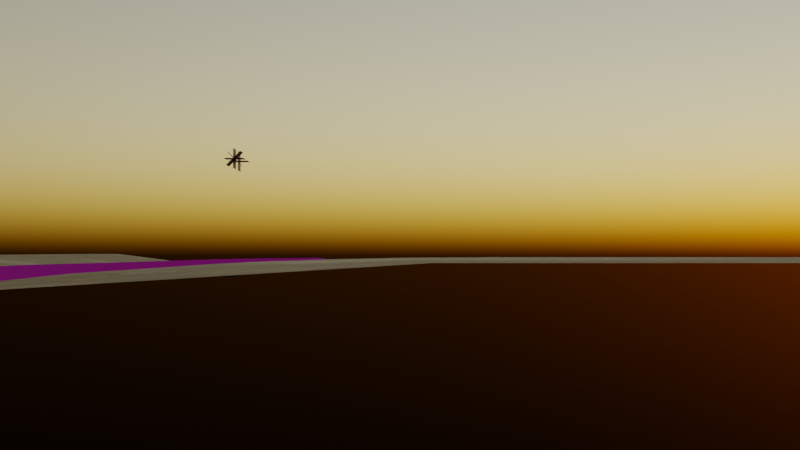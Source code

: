 # Source: wasteland.blend  (saved by Blender 3.3.6; exported with 4.5.12 LTS)
import bpy
from mathutils import Matrix  # noqa: F401  (used for matrix-valued properties, if any)

bpy.ops.wm.read_factory_settings(use_empty=True)
scene = bpy.context.scene
scene.name = 'Scene'

# ---- collections
col_collection = bpy.data.collections.new('Collection'); scene.collection.children.link(col_collection)
col_grass_alpha_cards = bpy.data.collections.new('grass alpha cards'); scene.collection.children.link(col_grass_alpha_cards)

# ---- images (referenced by path relative to the original .blend; pixels are not part of the script)
import os
ASSET_DIR = os.environ.get("B2B_ASSET_DIR", "")  # directory of the original .blend (textures are referenced by path, not embedded)
HERE = os.path.dirname(os.path.abspath(__file__))  # packed textures are extracted next to this script under _unpacked/

def load_image(name, relpath, width, height, colorspace="sRGB"):
    """Load a texture the original file referenced (path relative to the .blend, or extracted next to this script)."""
    p = next((c for c in (os.path.join(HERE, relpath), os.path.join(ASSET_DIR, relpath)) if relpath and os.path.exists(c)), "")
    if p:
        img = bpy.data.images.load(p, check_existing=True)
        img.name = name
    else:  # same state as the original file: an image datablock whose file is absent (Cycles renders it pink)
        img = bpy.data.images.new(name, width, height)
        img.source = "FILE"
        img.filepath = "//" + (relpath or name)
    img.colorspace_settings.name = colorspace
    return img
img_citystreetroadasphalttwolaneworn001_nrm_3k_jpg = load_image('CityStreetRoadAsphaltTwoLaneWorn001_NRM_3K.jpg', 'CityStreetRoadAsphaltTwoLaneWorn001_NRM_3K.jpg', 1024, 1024, 'Non-Color')
img_citystreetroadasphalttwolaneworn001_disp_3k_jpg = load_image('CityStreetRoadAsphaltTwoLaneWorn001_DISP_3K.jpg', 'CityStreetRoadAsphaltTwoLaneWorn001_DISP_3K.jpg', 1024, 1024, 'Non-Color')
img_citystreetroadasphalttwolaneworn001_refl_3k_jpg = load_image('CityStreetRoadAsphaltTwoLaneWorn001_REFL_3K.jpg', 'CityStreetRoadAsphaltTwoLaneWorn001_REFL_3K.jpg', 1024, 1024, 'Non-Color')
img_citystreetroadasphalttwolaneworn001_col_3k_jpg = load_image('CityStreetRoadAsphaltTwoLaneWorn001_COL_3K.jpg', 'CityStreetRoadAsphaltTwoLaneWorn001_COL_3K.jpg', 1024, 1024, 'sRGB')
img_citystreetroadasphalttwolaneworn001_ao_3k_jpg = load_image('CityStreetRoadAsphaltTwoLaneWorn001_AO_3K.jpg', 'CityStreetRoadAsphaltTwoLaneWorn001_AO_3K.jpg', 1024, 1024, 'sRGB')
img_citystreetroadasphalttwolaneworn001_gloss_3k_jpg = load_image('CityStreetRoadAsphaltTwoLaneWorn001_GLOSS_3K.jpg', 'CityStreetRoadAsphaltTwoLaneWorn001_GLOSS_3K.jpg', 1024, 1024, 'Non-Color')
img_grass_alpha_1_png = load_image('grass alpha 1.png', 'textures/grass alpha 1.png', 1024, 1024, 'sRGB')
img_grass_alpha_2_png = load_image('grass alpha 2.png', 'textures/grass alpha 2.png', 1024, 1024, 'sRGB')

# ---- materials (node trees are filled in below, after node groups)
mat_procedural_dry_land_with_pebbles = bpy.data.materials.new('Procedural dry land with pebbles')
mat_road = bpy.data.materials.new('road')
mat_grass_alpha_1 = bpy.data.materials.new('grass alpha 1')
mat_grass_alpha_2 = bpy.data.materials.new('grass alpha 2')

# ---- node groups
ng_nodegroup_005 = bpy.data.node_groups.new('NodeGroup.005', 'ShaderNodeTree')
_s = ng_nodegroup_005.interface.new_socket(name='Normal', in_out='OUTPUT', socket_type='NodeSocketVector')
_s.min_value = 0.0
_s.max_value = 0.0
_s = ng_nodegroup_005.interface.new_socket(name='Color', in_out='OUTPUT', socket_type='NodeSocketColor')
_s.default_value = (0.0, 0.0, 0.0, 0.0)
_s = ng_nodegroup_005.interface.new_socket(name='Color', in_out='OUTPUT', socket_type='NodeSocketColor')
_s.default_value = (0.0, 0.0, 0.0, 0.0)
_s = ng_nodegroup_005.interface.new_socket(name='Value', in_out='INPUT', socket_type='NodeSocketFloat')
_s.default_value = 0.5
_s.min_value = -1e+04
_s.max_value = 1e+04
_s = ng_nodegroup_005.interface.new_socket(name='Value', in_out='INPUT', socket_type='NodeSocketFloat')
_s.default_value = 0.5
_s.min_value = -1e+04
_s.max_value = 1e+04
_s = ng_nodegroup_005.interface.new_socket(name='Value', in_out='INPUT', socket_type='NodeSocketFloat')
_s.default_value = 0.5
_s.min_value = -1e+04
_s.max_value = 1e+04
_N = ng_nodegroup_005.nodes; _L = ng_nodegroup_005.links
n0 = _N.new('ShaderNodeTexNoise'); n0.name = 'Noise Texture.001'; n0.location = (-1439, -585)
n0.inputs[3].default_value = 16.0
n1 = _N.new('ShaderNodeValToRGB'); n1.name = 'ColorRamp.004'; n1.location = (-1158, -811)
while len(n1.color_ramp.elements) > 1: n1.color_ramp.elements.remove(n1.color_ramp.elements[-1])
n1.color_ramp.elements[0].position = 0.3165; n1.color_ramp.elements[0].color = (1.0, 1.0, 1.0, 1.0)
_e = n1.color_ramp.elements.new(0.6149); _e.color = (0.0, 0.0, 0.0, 1.0)
_e = n1.color_ramp.elements.new(0.8004); _e.color = (1.0, 1.0, 1.0, 1.0)
n2 = _N.new('ShaderNodeValToRGB'); n2.name = 'ColorRamp.002'; n2.location = (-1138, -542)
n2.color_ramp.interpolation = 'CARDINAL'
while len(n2.color_ramp.elements) > 1: n2.color_ramp.elements.remove(n2.color_ramp.elements[-1])
n2.color_ramp.elements[0].position = 0.4435; n2.color_ramp.elements[0].color = (0.0, 0.0, 0.0, 1.0)
_e = n2.color_ramp.elements.new(0.8669); _e.color = (1.0, 1.0, 1.0, 1.0)
n3 = _N.new('ShaderNodeValToRGB'); n3.name = 'ColorRamp.001'; n3.location = (-503, 592)
while len(n3.color_ramp.elements) > 1: n3.color_ramp.elements.remove(n3.color_ramp.elements[-1])
n3.color_ramp.elements[0].position = 0.2621; n3.color_ramp.elements[0].color = (0.0, 0.0, 0.0, 1.0)
_e = n3.color_ramp.elements.new(0.6129); _e.color = (1.0, 1.0, 1.0, 1.0)
n4 = _N.new('ShaderNodeValToRGB'); n4.name = 'ColorRamp.005'; n4.location = (-515, 359)
while len(n4.color_ramp.elements) > 1: n4.color_ramp.elements.remove(n4.color_ramp.elements[-1])
n4.color_ramp.elements[0].position = 0.4133; n4.color_ramp.elements[0].color = (0.0, 0.0, 0.0, 1.0)
_e = n4.color_ramp.elements.new(0.4879); _e.color = (1.0, 1.0, 1.0, 1.0)
n5 = _N.new('ShaderNodeTexNoise'); n5.name = 'Noise Texture.002'; n5.location = (-640, 89)
n6 = _N.new('ShaderNodeValToRGB'); n6.name = 'ColorRamp'; n6.location = (-421, -203)
while len(n6.color_ramp.elements) > 1: n6.color_ramp.elements.remove(n6.color_ramp.elements[-1])
n6.color_ramp.elements[0].position = 0.09879; n6.color_ramp.elements[0].color = (0.4888, 0.4888, 0.4888, 1.0)
_e = n6.color_ramp.elements.new(0.1119); _e.color = (0.6797, 0.6797, 0.6797, 1.0)
_e = n6.color_ramp.elements.new(0.6101); _e.color = (0.8399, 0.8399, 0.8399, 1.0)
_e = n6.color_ramp.elements.new(0.6149); _e.color = (0.5275, 0.5275, 0.5275, 1.0)
_e = n6.color_ramp.elements.new(0.6346); _e.color = (1.0, 1.0, 1.0, 1.0)
n7 = _N.new('ShaderNodeTexNoise'); n7.name = 'Noise Texture'; n7.location = (-723, 580)
n7.inputs[3].default_value = 7.0
n7.inputs[4].default_value = 0.7926
n8 = _N.new('ShaderNodeMix'); n8.name = 'Mix.003'; n8.location = (-362, -663)
n8.data_type = 'RGBA'
n8.inputs[0].default_value = 1.0
n9 = _N.new('ShaderNodeTexNoise'); n9.name = 'Noise Texture.003'; n9.location = (-200, 849)
n9.inputs[3].default_value = 2.5
n9.inputs[4].default_value = 0.6889
n10 = _N.new('ShaderNodeValToRGB'); n10.name = 'ColorRamp.007'; n10.location = (-4, 832)
while len(n10.color_ramp.elements) > 1: n10.color_ramp.elements.remove(n10.color_ramp.elements[-1])
n10.color_ramp.elements[0].position = 0.3306; n10.color_ramp.elements[0].color = (0.0, 0.0, 0.0, 1.0)
_e = n10.color_ramp.elements.new(0.3367); _e.color = (1.0, 1.0, 1.0, 1.0)
n11 = _N.new('ShaderNodeValToRGB'); n11.name = 'ColorRamp.006'; n11.location = (-430, 49)
while len(n11.color_ramp.elements) > 1: n11.color_ramp.elements.remove(n11.color_ramp.elements[-1])
n11.color_ramp.elements[0].position = 0.1794; n11.color_ramp.elements[0].color = (0.5835, 0.5835, 0.5835, 1.0)
_e = n11.color_ramp.elements.new(0.2177); _e.color = (0.8706, 0.8706, 0.8706, 1.0)
n12 = _N.new('ShaderNodeMix'); n12.name = 'Mix.001'; n12.location = (53, -100)
n12.data_type = 'RGBA'
n12.blend_type = 'DIVIDE'
n12.inputs[7].default_value = (1.0, 1.0, 1.0, 1.0)
n13 = _N.new('ShaderNodeMath'); n13.name = 'Math'; n13.location = (-623, -443)
n13.operation = 'GREATER_THAN'
n13.use_clamp = True
n13.inputs[2].default_value = 0.0
n14 = _N.new('ShaderNodeValToRGB'); n14.name = 'ColorRamp.003'; n14.location = (-965, -131)
n14.color_ramp.interpolation = 'B_SPLINE'
while len(n14.color_ramp.elements) > 1: n14.color_ramp.elements.remove(n14.color_ramp.elements[-1])
n14.color_ramp.elements[0].position = 0.1734; n14.color_ramp.elements[0].color = (0.0, 0.0, 0.0, 1.0)
_e = n14.color_ramp.elements.new(0.6552); _e.color = (1.0, 1.0, 1.0, 1.0)
n15 = _N.new('ShaderNodeTexGradient'); n15.name = 'Gradient Texture'; n15.location = (-1243, -68)
n15.gradient_type = 'SPHERICAL'
n16 = _N.new('NodeReroute'); n16.name = 'Reroute'; n16.location = (-643, 952)
n16.width = 16
n16.socket_idname = 'NodeSocketFloat'
n17 = _N.new('ShaderNodeMath'); n17.name = 'Math.004'; n17.location = (-2125, 429)
n17.operation = 'MULTIPLY'
n17.inputs[1].default_value = 3.0
n17.inputs[2].default_value = 0.0
n18 = _N.new('ShaderNodeMath'); n18.name = 'Math.003'; n18.location = (-2121, 34)
n18.operation = 'MULTIPLY'
n18.inputs[2].default_value = 0.0
n19 = _N.new('ShaderNodeTexCoord'); n19.name = 'Texture Coordinate'; n19.location = (-1472, 432)
n20 = _N.new('ShaderNodeMapping'); n20.name = 'Mapping'; n20.location = (-1571, 139)
n20.width = 240
n20.vector_type = 'TEXTURE'
n21 = _N.new('NodeReroute'); n21.name = 'Reroute.001'; n21.location = (-1086, 674)
n21.width = 16
n21.socket_idname = 'NodeSocketFloat'
n22 = _N.new('ShaderNodeMath'); n22.name = 'Math.002'; n22.location = (-2121, 220)
n22.operation = 'MULTIPLY'
n22.inputs[1].default_value = 2.0
n22.inputs[2].default_value = 0.0
n23 = _N.new('ShaderNodeTexNoise'); n23.name = 'Noise Texture.004'; n23.location = (337, 1002)
n23.inputs[3].default_value = 5.3
n23.inputs[4].default_value = 0.7926
n24 = _N.new('ShaderNodeInvert'); n24.name = 'Invert.001'; n24.location = (90, -496)
n25 = _N.new('ShaderNodeMix'); n25.name = 'Mix.005'; n25.location = (790, 180)
n25.hide = True
n25.data_type = 'RGBA'
n26 = _N.new('ShaderNodeMix'); n26.name = 'Mix.004'; n26.location = (578, 659)
n26.data_type = 'RGBA'
n26.clamp_result = True
n26.inputs[6].default_value = (0.8182, 0.8182, 0.8182, 1.0)
n26.inputs[7].default_value = (0.2485, 0.2485, 0.2485, 1.0)
n27 = _N.new('ShaderNodeMix'); n27.name = 'Mix'; n27.location = (214, 301)
n27.data_type = 'RGBA'
n27.clamp_result = True
n27.inputs[6].default_value = (0.6148, 0.4848, 0.3093, 1.0)
n27.inputs[7].default_value = (0.06105, 0.04678, 0.03129, 1.0)
n28 = _N.new('ShaderNodeMix'); n28.name = 'Mix.002'; n28.location = (-184, 483)
n28.data_type = 'RGBA'
n28.blend_type = 'DIVIDE'
n28.clamp_result = True
n28.inputs[0].default_value = 1.0
n29 = _N.new('ShaderNodeInvert'); n29.name = 'Invert'; n29.location = (-6, 316)
n30 = _N.new('ShaderNodeValToRGB'); n30.name = 'ColorRamp.008'; n30.location = (760, 109)
while len(n30.color_ramp.elements) > 1: n30.color_ramp.elements.remove(n30.color_ramp.elements[-1])
n30.color_ramp.elements[0].position = 0.2742; n30.color_ramp.elements[0].color = (0.0, 0.0, 0.0, 1.0)
_e = n30.color_ramp.elements.new(0.502); _e.color = (1.0, 1.0, 1.0, 1.0)
n31 = _N.new('ShaderNodeBump'); n31.name = 'Bump'; n31.location = (2125, -440)
n31.inputs[0].default_value = 0.3
n31.inputs[1].default_value = 0.05
n31.inputs[2].default_value = 1.0
n32 = _N.new('ShaderNodeMath'); n32.name = 'Math.005'; n32.location = (1118, -292)
n32.operation = 'MULTIPLY'
n32.inputs[2].default_value = 0.0
n33 = _N.new('ShaderNodeTexNoise'); n33.name = 'Musgrave Texture'; n33.location = (-350, -1002)
n33.width = 150
n33.noise_type = 'RIDGED_MULTIFRACTAL'
n33.normalize = False
n33.inputs[2].default_value = 12.7
n33.inputs[3].default_value = 14.0
n33.inputs[4].default_value = 0.1269
n33.inputs[5].default_value = 13.2
n33.inputs[6].default_value = -0.3
n33.inputs[7].default_value = 1.3
n34 = _N.new('ShaderNodeValToRGB'); n34.name = 'ColorRamp.009'; n34.location = (-134, -803)
n34.color_ramp.interpolation = 'B_SPLINE'
while len(n34.color_ramp.elements) > 1: n34.color_ramp.elements.remove(n34.color_ramp.elements[-1])
n34.color_ramp.elements[0].position = 0.0; n34.color_ramp.elements[0].color = (0.0, 0.0, 0.0, 1.0)
_e = n34.color_ramp.elements.new(0.4032); _e.color = (1.0, 1.0, 1.0, 1.0)
n35 = _N.new('ShaderNodeMix'); n35.name = 'Mix.007'; n35.location = (476, -783)
n35.data_type = 'RGBA'
n35.blend_type = 'MULTIPLY'
n35.inputs[0].default_value = 1.0
n36 = _N.new('ShaderNodeMath'); n36.name = 'Math.001'; n36.location = (1518, -383)
n36.inputs[2].default_value = 0.0
n37 = _N.new('NodeGroupInput'); n37.name = 'Group Input'; n37.location = (-2325, 0)
n38 = _N.new('NodeGroupOutput'); n38.name = 'Group Output'; n38.location = (2315, 0)
_L.new(n31.outputs[0], n38.inputs[0])
_L.new(n12.outputs[2], n38.inputs[1])
_L.new(n25.outputs[2], n38.inputs[2])
_L.new(n37.outputs[0], n22.inputs[0])
_L.new(n37.outputs[1], n18.inputs[0])
_L.new(n37.outputs[2], n17.inputs[0])
_L.new(n20.outputs[0], n15.inputs[0])
_L.new(n7.outputs[0], n3.inputs[0])
_L.new(n0.outputs[0], n2.inputs[0])
_L.new(n20.outputs[0], n0.inputs[0])
_L.new(n19.outputs[3], n20.inputs[0])
_L.new(n15.outputs[1], n14.inputs[0])
_L.new(n14.outputs[0], n13.inputs[0])
_L.new(n0.outputs[0], n1.inputs[0])
_L.new(n28.outputs[2], n29.inputs[1])
_L.new(n3.outputs[0], n28.inputs[6])
_L.new(n4.outputs[0], n28.inputs[7])
_L.new(n7.outputs[0], n4.inputs[0])
_L.new(n2.outputs[0], n8.inputs[6])
_L.new(n1.outputs[0], n8.inputs[7])
_L.new(n2.outputs[0], n13.inputs[1])
_L.new(n5.outputs[0], n11.inputs[0])
_L.new(n11.outputs[0], n12.inputs[0])
_L.new(n6.outputs[0], n12.inputs[6])
_L.new(n26.outputs[2], n25.inputs[6])
_L.new(n27.outputs[2], n25.inputs[7])
_L.new(n9.outputs[0], n10.inputs[0])
_L.new(n10.outputs[0], n25.inputs[0])
_L.new(n29.outputs[0], n27.inputs[0])
_L.new(n23.outputs[0], n26.inputs[0])
_L.new(n10.outputs[0], n24.inputs[1])
_L.new(n18.outputs[0], n0.inputs[2])
_L.new(n22.outputs[0], n5.inputs[2])
_L.new(n16.outputs[0], n23.inputs[2])
_L.new(n17.outputs[0], n16.inputs[0])
_L.new(n21.outputs[0], n9.inputs[2])
_L.new(n22.outputs[0], n21.inputs[0])
_L.new(n21.outputs[0], n7.inputs[2])
_L.new(n24.outputs[0], n32.inputs[1])
_L.new(n26.outputs[2], n30.inputs[0])
_L.new(n32.outputs[0], n36.inputs[1])
_L.new(n30.outputs[0], n32.inputs[0])
_L.new(n33.outputs[0], n34.inputs[0])
_L.new(n36.outputs[0], n31.inputs[3])
_L.new(n35.outputs[2], n36.inputs[0])
_L.new(n35.outputs[2], n6.inputs[0])
_L.new(n8.outputs[2], n35.inputs[6])
_L.new(n34.outputs[0], n35.inputs[7])
n38.is_active_output = True

# ---- material node trees
mat_procedural_dry_land_with_pebbles.use_nodes = True; mat_procedural_dry_land_with_pebbles.node_tree.nodes.clear()
_N = mat_procedural_dry_land_with_pebbles.node_tree.nodes; _L = mat_procedural_dry_land_with_pebbles.node_tree.links
n0 = _N.new('ShaderNodeOutputMaterial'); n0.name = 'Material Output'; n0.location = (3089, 458)
n1 = _N.new('ShaderNodeBsdfPrincipled'); n1.name = 'Principled BSDF'; n1.location = (2737, 448)
n1.distribution = 'GGX'
n1.subsurface_method = 'BURLEY'
n1.inputs[3].default_value = 1.45
n1.inputs[27].default_value = (0.0, 0.0, 0.0, 1.0)
n1.inputs[28].default_value = 1.0
n2 = _N.new('ShaderNodeValue'); n2.name = 'Value'; n2.location = (2000, 185)
n2.label = 'Scale'
n2.outputs[0].default_value = 10.0
n3 = _N.new('ShaderNodeGroup'); n3.name = 'Group'; n3.location = (2319, 291)
n3.node_tree = ng_nodegroup_005
_L.new(n3.outputs[0], n1.inputs[5])
_L.new(n3.outputs[1], n1.inputs[2])
_L.new(n3.outputs[2], n1.inputs[0])
_L.new(n2.outputs[0], n3.inputs[0])
_L.new(n2.outputs[0], n3.inputs[1])
_L.new(n2.outputs[0], n3.inputs[2])
_L.new(n1.outputs[0], n0.inputs[0])
n0.is_active_output = True
mat_road.use_nodes = True; mat_road.node_tree.nodes.clear()
_N = mat_road.node_tree.nodes; _L = mat_road.node_tree.links
n0 = _N.new('ShaderNodeBump'); n0.name = 'Bump'; n0.location = (-172, -116)
n0.inputs[1].default_value = 1.0
n0.inputs[2].default_value = 1.0
n1 = _N.new('ShaderNodeTexImage'); n1.name = 'Image Texture.001'; n1.location = (-539, -394)
n1.image = img_citystreetroadasphalttwolaneworn001_nrm_3k_jpg
n2 = _N.new('ShaderNodeTexImage'); n2.name = 'Image Texture.002'; n2.location = (-543, -109)
n2.image = img_citystreetroadasphalttwolaneworn001_disp_3k_jpg
n3 = _N.new('ShaderNodeTexCoord'); n3.name = 'Texture Coordinate'; n3.location = (-1172, 110)
n4 = _N.new('ShaderNodeMapping'); n4.name = 'Mapping'; n4.location = (-973, 105)
n4.inputs[1].default_value = (0.0, 4.75, 0.0)
n4.inputs[3].default_value = (200.0, 200.0, 200.0)
n5 = _N.new('ShaderNodeBsdfPrincipled'); n5.name = 'Principled BSDF'; n5.location = (202, 300)
n5.distribution = 'GGX'
n5.subsurface_method = 'RANDOM_WALK_SKIN'
n5.inputs[3].default_value = 1.45
n5.inputs[27].default_value = (0.0, 0.0, 0.0, 1.0)
n5.inputs[28].default_value = 1.0
n6 = _N.new('ShaderNodeOutputMaterial'); n6.name = 'Material Output'; n6.location = (492, 300)
n7 = _N.new('ShaderNodeTexImage'); n7.name = 'Image Texture.003'; n7.location = (-549, 197)
n7.image = img_citystreetroadasphalttwolaneworn001_refl_3k_jpg
n8 = _N.new('ShaderNodeTexImage'); n8.name = 'Image Texture'; n8.location = (-561, 806)
n8.image = img_citystreetroadasphalttwolaneworn001_col_3k_jpg
n9 = _N.new('ShaderNodeMix'); n9.name = 'Mix'; n9.location = (-103, 863)
n9.data_type = 'RGBA'
n9.blend_type = 'MULTIPLY'
n9.inputs[0].default_value = 1.0
n10 = _N.new('ShaderNodeTexImage'); n10.name = 'Image Texture.004'; n10.location = (-539, 1119)
n10.image = img_citystreetroadasphalttwolaneworn001_ao_3k_jpg
n11 = _N.new('ShaderNodeTexImage'); n11.name = 'Image Texture.005'; n11.location = (-561, 519)
n11.image = img_citystreetroadasphalttwolaneworn001_gloss_3k_jpg
n12 = _N.new('ShaderNodeMix'); n12.name = 'Mix.001'; n12.location = (-18, 261)
n12.data_type = 'RGBA'
n12.inputs[0].default_value = 0.375
n12.inputs[7].default_value = (0.6385, 0.6385, 0.6385, 1.0)
_L.new(n5.outputs[0], n6.inputs[0])
_L.new(n9.outputs[2], n5.inputs[0])
_L.new(n4.outputs[0], n8.inputs[0])
_L.new(n3.outputs[2], n4.inputs[0])
_L.new(n0.outputs[0], n5.inputs[5])
_L.new(n1.outputs[0], n0.inputs[4])
_L.new(n2.outputs[0], n0.inputs[3])
_L.new(n4.outputs[0], n2.inputs[0])
_L.new(n4.outputs[0], n1.inputs[0])
_L.new(n4.outputs[0], n7.inputs[0])
_L.new(n8.outputs[0], n9.inputs[6])
_L.new(n10.outputs[0], n9.inputs[7])
_L.new(n4.outputs[0], n11.inputs[0])
_L.new(n12.outputs[2], n5.inputs[2])
_L.new(n11.outputs[0], n12.inputs[6])
n6.is_active_output = True
mat_grass_alpha_1.use_nodes = True; mat_grass_alpha_1.node_tree.nodes.clear()
_N = mat_grass_alpha_1.node_tree.nodes; _L = mat_grass_alpha_1.node_tree.links
n0 = _N.new('ShaderNodeBsdfPrincipled'); n0.name = 'Principled BSDF'; n0.location = (10, 300)
n0.distribution = 'GGX'
n0.subsurface_method = 'RANDOM_WALK_SKIN'
n0.inputs[3].default_value = 1.45
n0.inputs[27].default_value = (0.0, 0.0, 0.0, 1.0)
n0.inputs[28].default_value = 1.0
n1 = _N.new('ShaderNodeOutputMaterial'); n1.name = 'Material Output'; n1.location = (300, 300)
n2 = _N.new('ShaderNodeTexCoord'); n2.name = 'Texture Coordinate'; n2.location = (-1088, 217)
n3 = _N.new('ShaderNodeMapping'); n3.name = 'Mapping'; n3.location = (-887, 208)
n3.inputs[2].default_value = (0.0, 0.0, 4.712)
n4 = _N.new('ShaderNodeTexImage'); n4.name = 'Image Texture'; n4.location = (-681, 265)
n4.image = img_grass_alpha_1_png
n5 = _N.new('ShaderNodeValToRGB'); n5.name = 'ColorRamp'; n5.location = (-756, 514)
while len(n5.color_ramp.elements) > 1: n5.color_ramp.elements.remove(n5.color_ramp.elements[-1])
n5.color_ramp.elements[0].position = 0.1182; n5.color_ramp.elements[0].color = (0.04839, 0.03112, 0.00264, 1.0)
_e = n5.color_ramp.elements.new(0.6045); _e.color = (0.09287, 0.0483, 0.0148, 1.0)
_e = n5.color_ramp.elements.new(0.7932); _e.color = (0.2982, 0.2674, 0.07101, 1.0)
_e = n5.color_ramp.elements.new(1.0); _e.color = (0.1619, 0.1524, 0.06015, 1.0)
n6 = _N.new('ShaderNodeMix'); n6.name = 'Mix'; n6.location = (-351, 352)
n6.data_type = 'RGBA'
n6.blend_type = 'MULTIPLY'
n6.inputs[0].default_value = 1.0
_L.new(n0.outputs[0], n1.inputs[0])
_L.new(n3.outputs[0], n4.inputs[0])
_L.new(n2.outputs[2], n3.inputs[0])
_L.new(n4.outputs[1], n0.inputs[4])
_L.new(n5.outputs[0], n6.inputs[7])
_L.new(n6.outputs[2], n0.inputs[0])
_L.new(n4.outputs[0], n6.inputs[6])
n1.is_active_output = True
mat_grass_alpha_2.use_nodes = True; mat_grass_alpha_2.node_tree.nodes.clear()
_N = mat_grass_alpha_2.node_tree.nodes; _L = mat_grass_alpha_2.node_tree.links
n0 = _N.new('ShaderNodeMapping'); n0.name = 'Mapping'; n0.location = (-716, 215)
n0.inputs[2].default_value = (0.0, 0.0, -1.571)
n1 = _N.new('ShaderNodeTexCoord'); n1.name = 'Texture Coordinate'; n1.location = (-896, 215)
n2 = _N.new('ShaderNodeBsdfPrincipled'); n2.name = 'Principled BSDF'; n2.location = (264, 360)
n2.distribution = 'GGX'
n2.subsurface_method = 'RANDOM_WALK_SKIN'
n2.inputs[3].default_value = 1.45
n2.inputs[27].default_value = (0.0, 0.0, 0.0, 1.0)
n2.inputs[28].default_value = 1.0
n3 = _N.new('ShaderNodeOutputMaterial'); n3.name = 'Material Output'; n3.location = (554, 360)
n4 = _N.new('ShaderNodeTexImage'); n4.name = 'Image Texture'; n4.location = (-475, 304)
n4.image = img_grass_alpha_2_png
n5 = _N.new('ShaderNodeMix'); n5.name = 'Mix'; n5.location = (-67, 427)
n5.data_type = 'RGBA'
n5.blend_type = 'MULTIPLY'
n5.clamp_result = True
n5.inputs[0].default_value = 0.95
n6 = _N.new('ShaderNodeValToRGB'); n6.name = 'ColorRamp'; n6.location = (-590, 633)
while len(n6.color_ramp.elements) > 1: n6.color_ramp.elements.remove(n6.color_ramp.elements[-1])
n6.color_ramp.elements[0].position = 0.0; n6.color_ramp.elements[0].color = (0.04839, 0.03112, 0.00264, 1.0)
_e = n6.color_ramp.elements.new(0.2886); _e.color = (0.1289, 0.02721, 0.001561, 1.0)
_e = n6.color_ramp.elements.new(0.7); _e.color = (0.1273, 0.06126, 0.01843, 1.0)
_e = n6.color_ramp.elements.new(0.9818); _e.color = (0.1489, 0.04914, 0.009677, 1.0)
_L.new(n2.outputs[0], n3.inputs[0])
_L.new(n0.outputs[0], n4.inputs[0])
_L.new(n1.outputs[2], n0.inputs[0])
_L.new(n4.outputs[1], n2.inputs[4])
_L.new(n6.outputs[0], n5.inputs[7])
_L.new(n4.outputs[0], n5.inputs[6])
_L.new(n5.outputs[2], n2.inputs[0])
n3.is_active_output = True

# ---- world
world_world = bpy.data.worlds.new('World'); scene.world = world_world
world_world.use_nodes = True; world_world.node_tree.nodes.clear()
_N = world_world.node_tree.nodes; _L = world_world.node_tree.links
n0 = _N.new('ShaderNodeOutputWorld'); n0.name = 'World Output'; n0.location = (300, 300)
n1 = _N.new('ShaderNodeBackground'); n1.name = 'Background'; n1.location = (10, 300)
n2 = _N.new('ShaderNodeTexSky'); n2.name = 'Sky Texture'; n2.location = (-306, 332)
n2.sun_size = 0.0
n2.sun_intensity = 0.1
n2.sun_elevation = -0.0384
n2.sun_rotation = -1.103
n2.air_density = 0.7692
n2.dust_density = 2.0
n2.ozone_density = 0.1538
_L.new(n1.outputs[0], n0.inputs[0])
_L.new(n2.outputs[0], n1.inputs[0])
n0.is_active_output = True
world_world.color = (0.05088, 0.05088, 0.05088)
world_world.use_sun_shadow = False
world_world.sun_shadow_jitter_overblur = 0.0

# ---- cameras
cam_camera_001 = bpy.data.cameras.new('Camera.001')

# ---- meshes
me_plane = bpy.data.meshes.new('Plane')
me_plane.from_pydata([(-1.0, -1.0, 0.0), (1.0, -1.0, 0.0), (-1.0, 1.0, 0.0), (1.0, 1.0, 0.0), (-1.0, 0.8182, 0.0), (-1.0, 0.6364, 0.0), (-1.0, 0.4545, 0.0), (-1.0, 0.2727, 0.0), (-1.0, 0.09091, 0.0), (-1.0, -0.09091, 0.0), (-1.0, -0.2727, 0.0), (-1.0, -0.4545, 0.0), (-1.0, -0.6364, 0.0), (-1.0, -0.8182, 0.0), (-0.8182, -1.0, 0.0), (-0.6364, -1.0, 0.0), (-0.4545, -1.0, 0.0), (-0.2727, -1.0, 0.0), (-0.09091, -1.0, 0.0), (0.09091, -1.0, 0.0), (0.2727, -1.0, 0.0), (0.4545, -1.0, 0.0), (0.6364, -1.0, 0.0), (0.8182, -1.0, 0.0), (1.0, -0.8182, 0.0), (1.0, -0.6364, 0.0), (1.0, -0.4545, 0.0), (1.0, -0.2727, 0.0), (1.0, -0.09091, 0.0), (1.0, 0.09091, 0.0), (1.0, 0.2727, 0.0), (1.0, 0.4545, 0.0), (1.0, 0.6364, 0.0), (1.0, 0.8182, 0.0), (0.8182, 1.0, 0.0), (0.6364, 1.0, 0.0), (0.4545, 1.0, 0.0), (0.2727, 1.0, 0.0), (0.09091, 1.0, 0.0), (-0.09091, 1.0, 0.0), (-0.2727, 1.0, 0.0), (-0.4545, 1.0, 0.0), (-0.6364, 1.0, 0.0), (-0.8182, 1.0, 0.0), (-0.8182, -0.8182, 0.0), (-0.8182, -0.6364, 0.0), (-0.8182, -0.09091, 0.0), (-0.8182, 0.09091, 0.0), (-0.8182, 0.2727, 0.0), (-0.8182, 0.4545, 0.0), (-0.8182, 0.6364, 0.0), (-0.8182, 0.8182, 0.0), (-0.6364, -0.8182, 0.0), (-0.6364, -0.6364, 0.0), (-0.6364, -0.09091, 0.0), (-0.6364, 0.09091, 0.0), (-0.6364, 0.2727, 0.0), (-0.6364, 0.4545, 0.0), (-0.6364, 0.6364, 0.0), (-0.6364, 0.8182, 0.0), (-0.4545, -0.8182, 0.0), (-0.4545, -0.6364, 0.0), (-0.4545, -0.09091, 0.0), (-0.4545, 0.09091, 0.0), (-0.4545, 0.2727, 0.0), (-0.4545, 0.4545, 0.0), (-0.4545, 0.6364, 0.0), (-0.4545, 0.8182, 0.0), (-0.2727, -0.8182, 0.0), (-0.2727, -0.6364, 0.0), (-0.2727, -0.09091, 0.0), (-0.2727, 0.09091, 0.0), (-0.2727, 0.2727, 0.0), (-0.2727, 0.4545, 0.0), (-0.2727, 0.6364, 0.0), (-0.2727, 0.8182, 0.0), (-0.09091, -0.8182, 0.0), (-0.09091, -0.6364, 0.0), (-0.09091, -0.09091, 0.0), (-0.09091, 0.09091, 0.0), (-0.09091, 0.2727, 0.0), (-0.09091, 0.4545, 0.0), (-0.09091, 0.6364, 0.0), (-0.09091, 0.8182, 0.0), (0.09091, -0.8182, 0.0), (0.09091, -0.6364, 0.0), (0.09091, -0.09091, 0.0), (0.09091, 0.09091, 0.0), (0.09091, 0.2727, 0.0), (0.09091, 0.4545, 0.0), (0.09091, 0.6364, 0.0), (0.09091, 0.8182, 0.0), (0.2727, -0.8182, 0.0), (0.2727, -0.6364, 0.0), (0.2727, -0.09091, 0.0), (0.2727, 0.09091, 0.0), (0.2727, 0.2727, 0.0), (0.2727, 0.4545, 0.0), (0.2727, 0.6364, 0.0), (0.2727, 0.8182, 0.0), (0.4545, -0.8182, 0.0), (0.4545, -0.6364, 0.0), (0.4545, -0.09091, 0.0), (0.4545, 0.09091, 0.0), (0.4545, 0.2727, 0.0), (0.4545, 0.4545, 0.0), (0.4545, 0.6364, 0.0), (0.4545, 0.8182, 0.0), (0.6364, -0.8182, 0.0), (0.6364, -0.6364, 0.0), (0.6364, -0.09091, 0.0), (0.6364, 0.09091, 0.0), (0.6364, 0.2727, 0.0), (0.6364, 0.4545, 0.0), (0.6364, 0.6364, 0.0), (0.6364, 0.8182, 0.0), (0.8182, -0.8182, 0.0), (0.8182, -0.6364, 0.0), (0.8182, -0.09091, 0.0), (0.8182, 0.09091, 0.0), (0.8182, 0.2727, 0.0), (0.8182, 0.4545, 0.0), (0.8182, 0.6364, 0.0), (0.8182, 0.8182, 0.0), (-1.0, -0.107, 0.01496), (-1.0, -0.2781, 0.01496), (-1.0, -0.4492, 0.01496), (-1.0, -0.6203, 0.01496), (1.0, -0.6203, 0.01496), (1.0, -0.4492, 0.01496), (1.0, -0.2781, 0.01496), (1.0, -0.107, 0.01496), (-0.8182, -0.6203, 0.01496), (-0.8182, -0.4492, 0.01496), (-0.8182, -0.2781, 0.01496), (-0.8182, -0.107, 0.01496), (-0.6364, -0.6203, 0.01496), (-0.6364, -0.4492, 0.01496), (-0.6364, -0.2781, 0.01496), (-0.6364, -0.107, 0.01496), (-0.4545, -0.6203, 0.01496), (-0.4545, -0.4492, 0.01496), (-0.4545, -0.2781, 0.01496), (-0.4545, -0.107, 0.01496), (-0.2727, -0.6203, 0.01496), (-0.2727, -0.4492, 0.01496), (-0.2727, -0.2781, 0.01496), (-0.2727, -0.107, 0.01496), (-0.09091, -0.6203, 0.01496), (-0.09091, -0.4492, 0.01496), (-0.09091, -0.2781, 0.01496), (-0.09091, -0.107, 0.01496), (0.09091, -0.6203, 0.01496), (0.09091, -0.4492, 0.01496), (0.09091, -0.2781, 0.01496), (0.09091, -0.107, 0.01496), (0.2727, -0.6203, 0.01496), (0.2727, -0.4492, 0.01496), (0.2727, -0.2781, 0.01496), (0.2727, -0.107, 0.01496), (0.4545, -0.6203, 0.01496), (0.4545, -0.4492, 0.01496), (0.4545, -0.2781, 0.01496), (0.4545, -0.107, 0.01496), (0.6364, -0.6203, 0.01496), (0.6364, -0.4492, 0.01496), (0.6364, -0.2781, 0.01496), (0.6364, -0.107, 0.01496), (0.8182, -0.6203, 0.01496), (0.8182, -0.4492, 0.01496), (0.8182, -0.2781, 0.01496), (0.8182, -0.107, 0.01496)], [], [(123, 33, 3, 34), (4, 51, 43, 2), (51, 59, 42, 43), (59, 67, 41, 42), (67, 75, 40, 41), (75, 83, 39, 40), (83, 91, 38, 39), (91, 99, 37, 38), (99, 107, 36, 37), (107, 115, 35, 36), (115, 123, 34, 35), (0, 14, 44, 13), (13, 44, 45, 12), (9, 46, 47, 8), (8, 47, 48, 7), (7, 48, 49, 6), (6, 49, 50, 5), (5, 50, 51, 4), (14, 15, 52, 44), (44, 52, 53, 45), (27, 28, 131, 130), (46, 54, 55, 47), (47, 55, 56, 48), (48, 56, 57, 49), (49, 57, 58, 50), (50, 58, 59, 51), (15, 16, 60, 52), (52, 60, 61, 53), (53, 61, 140, 136), (85, 93, 156, 152), (70, 62, 143, 147), (54, 62, 63, 55), (55, 63, 64, 56), (56, 64, 65, 57), (57, 65, 66, 58), (58, 66, 67, 59), (16, 17, 68, 60), (60, 68, 69, 61), (117, 25, 128, 168), (26, 27, 130, 129), (102, 94, 159, 163), (62, 70, 71, 63), (63, 71, 72, 64), (64, 72, 73, 65), (65, 73, 74, 66), (66, 74, 75, 67), (17, 18, 76, 68), (68, 76, 77, 69), (25, 26, 129, 128), (11, 12, 127, 126), (10, 11, 126, 125), (70, 78, 79, 71), (71, 79, 80, 72), (72, 80, 81, 73), (73, 81, 82, 74), (74, 82, 83, 75), (18, 19, 84, 76), (76, 84, 85, 77), (61, 69, 144, 140), (46, 9, 124, 135), (93, 101, 160, 156), (78, 86, 87, 79), (79, 87, 88, 80), (80, 88, 89, 81), (81, 89, 90, 82), (82, 90, 91, 83), (19, 20, 92, 84), (84, 92, 93, 85), (78, 70, 147, 151), (110, 102, 163, 167), (9, 10, 125, 124), (86, 94, 95, 87), (87, 95, 96, 88), (88, 96, 97, 89), (89, 97, 98, 90), (90, 98, 99, 91), (20, 21, 100, 92), (92, 100, 101, 93), (12, 45, 132, 127), (69, 77, 148, 144), (54, 46, 135, 139), (94, 102, 103, 95), (95, 103, 104, 96), (96, 104, 105, 97), (97, 105, 106, 98), (98, 106, 107, 99), (21, 22, 108, 100), (100, 108, 109, 101), (101, 109, 164, 160), (86, 78, 151, 155), (118, 110, 167, 171), (102, 110, 111, 103), (103, 111, 112, 104), (104, 112, 113, 105), (105, 113, 114, 106), (106, 114, 115, 107), (22, 23, 116, 108), (108, 116, 117, 109), (45, 53, 136, 132), (77, 85, 152, 148), (62, 54, 139, 143), (110, 118, 119, 111), (111, 119, 120, 112), (112, 120, 121, 113), (113, 121, 122, 114), (114, 122, 123, 115), (23, 1, 24, 116), (116, 24, 25, 117), (109, 117, 168, 164), (94, 86, 155, 159), (28, 118, 171, 131), (118, 28, 29, 119), (119, 29, 30, 120), (120, 30, 31, 121), (121, 31, 32, 122), (122, 32, 33, 123), (127, 132, 133, 126), (126, 133, 134, 125), (125, 134, 135, 124), (132, 136, 137, 133), (133, 137, 138, 134), (134, 138, 139, 135), (136, 140, 141, 137), (137, 141, 142, 138), (138, 142, 143, 139), (140, 144, 145, 141), (141, 145, 146, 142), (142, 146, 147, 143), (144, 148, 149, 145), (145, 149, 150, 146), (146, 150, 151, 147), (148, 152, 153, 149), (149, 153, 154, 150), (150, 154, 155, 151), (152, 156, 157, 153), (153, 157, 158, 154), (154, 158, 159, 155), (156, 160, 161, 157), (157, 161, 162, 158), (158, 162, 163, 159), (160, 164, 165, 161), (161, 165, 166, 162), (162, 166, 167, 163), (164, 168, 169, 165), (165, 169, 170, 166), (166, 170, 171, 167), (168, 128, 129, 169), (169, 129, 130, 170), (170, 130, 131, 171)])
me_plane.polygons.foreach_set('use_smooth', [1, 1, 1, 1, 1, 1, 1, 1, 1, 1, 1, 1, 1, 1, 1, 1, 1, 1, 1, 1, 0, 1, 1, 1, 1, 1, 1, 1, 1, 1, 1, 1, 1, 1, 1, 1, 1, 1, 1, 0, 1, 1, 1, 1, 1, 1, 1, 1, 0, 0, 0, 1, 1, 1, 1, 1, 1, 1, 1, 1, 1, 1, 1, 1, 1, 1, 1, 1, 1, 1, 0, 1, 1, 1, 1, 1, 1, 1, 1, 1, 1, 1, 1, 1, 1, 1, 1, 1, 1, 1, 1, 1, 1, 1, 1, 1, 1, 1, 1, 1, 1, 1, 1, 1, 1, 1, 1, 1, 1, 1, 1, 1, 1, 1, 1, 1, 1, 1, 1, 1, 1, 1, 1, 1, 1, 1, 1, 1, 1, 1, 1, 1, 1, 1, 1, 1, 1, 1, 1, 1, 1, 1, 1, 1, 1, 1, 1, 1, 1])
me_plane.polygons.foreach_set('material_index', [0, 0, 0, 0, 0, 0, 0, 0, 0, 0, 0, 0, 0, 0, 0, 0, 0, 0, 0, 0, 1, 0, 0, 0, 0, 0, 0, 0, 0, 0, 1, 0, 0, 0, 0, 0, 0, 0, 0, 0, 1, 0, 0, 0, 0, 0, 0, 0, 0, 0, 0, 0, 0, 0, 0, 0, 0, 0, 0, 1, 0, 0, 0, 0, 0, 0, 0, 0, 1, 1, 1, 0, 0, 0, 0, 0, 0, 0, 0, 0, 1, 0, 0, 0, 0, 0, 0, 0, 0, 1, 1, 0, 0, 0, 0, 0, 0, 0, 0, 0, 1, 0, 0, 0, 0, 0, 0, 0, 0, 1, 1, 0, 0, 0, 0, 0, 0, 0, 1, 0, 0, 1, 0, 0, 1, 0, 0, 1, 0, 0, 1, 0, 0, 1, 0, 0, 1, 0, 0, 1, 0, 0, 1, 0, 0, 1, 0, 0, 1])
_uv = me_plane.uv_layers.new(name='UVMap')
_uv.uv.foreach_set('vector', [0.9091, 0.9091, 1.0, 0.9091, 1.0, 1.0, 0.9091, 1.0, 0.0, 0.9091, 0.09091, 0.9091, 0.09091, 1.0, 0.0, 1.0, 0.09091, 0.9091, 0.1818, 0.9091, 0.1818, 1.0, 0.09091, 1.0, 0.1818, 0.9091, 0.2727, 0.9091, 0.2727, 1.0, 0.1818, 1.0, 0.2727, 0.9091, 0.3636, 0.9091, 0.3636, 1.0, 0.2727, 1.0, 0.3636, 0.9091, 0.4545, 0.9091, 0.4545, 1.0, 0.3636, 1.0, 0.4545, 0.9091, 0.5455, 0.9091, 0.5455, 1.0, 0.4545, 1.0, 0.5455, 0.9091, 0.6364, 0.9091, 0.6364, 1.0, 0.5455, 1.0, 0.6364, 0.9091, 0.7273, 0.9091, 0.7273, 1.0, 0.6364, 1.0, 0.7273, 0.9091, 0.8182, 0.9091, 0.8182, 1.0, 0.7273, 1.0, 0.8182, 0.9091, 0.9091, 0.9091, 0.9091, 1.0, 0.8182, 1.0, 0.0, 0.0, 0.09091, 0.0, 0.09091, 0.09091, 0.0, 0.09091, 0.0, 0.09091, 0.09091, 0.09091, 0.09091, 0.1818, 0.0, 0.1818, 0.0, 0.4545, 0.09091, 0.4545, 0.09091, 0.5455, 0.0, 0.5455, 0.0, 0.5455, 0.09091, 0.5455, 0.09091, 0.6364, 0.0, 0.6364, 0.0, 0.6364, 0.09091, 0.6364, 0.09091, 0.7273, 0.0, 0.7273, 0.0, 0.7273, 0.09091, 0.7273, 0.09091, 0.8182, 0.0, 0.8182, 0.0, 0.8182, 0.09091, 0.8182, 0.09091, 0.9091, 0.0, 0.9091, 0.09091, 0.0, 0.1818, 0.0, 0.1818, 0.09091, 0.09091, 0.09091, 0.09091, 0.09091, 0.1818, 0.09091, 0.1818, 0.1818, 0.09091, 0.1818, 0.0, 0.0, 0.0, 0.0, 0.0, 0.0, 0.0, 0.0, 0.09091, 0.4545, 0.1818, 0.4545, 0.1818, 0.5455, 0.09091, 0.5455, 0.09091, 0.5455, 0.1818, 0.5455, 0.1818, 0.6364, 0.09091, 0.6364, 0.09091, 0.6364, 0.1818, 0.6364, 0.1818, 0.7273, 0.09091, 0.7273, 0.09091, 0.7273, 0.1818, 0.7273, 0.1818, 0.8182, 0.09091, 0.8182, 0.09091, 0.8182, 0.1818, 0.8182, 0.1818, 0.9091, 0.09091, 0.9091, 0.1818, 0.0, 0.2727, 0.0, 0.2727, 0.09091, 0.1818, 0.09091, 0.1818, 0.09091, 0.2727, 0.09091, 0.2727, 0.1818, 0.1818, 0.1818, 0.1818, 0.1818, 0.2727, 0.1818, 0.2727, 0.1818, 0.1818, 0.1818, 0.5455, 0.1818, 0.6364, 0.1818, 0.6364, 0.1818, 0.5455, 0.1818, 0.3636, 0.4545, 0.2727, 0.4545, 0.2727, 0.4545, 0.3636, 0.4545, 0.1818, 0.4545, 0.2727, 0.4545, 0.2727, 0.5455, 0.1818, 0.5455, 0.1818, 0.5455, 0.2727, 0.5455, 0.2727, 0.6364, 0.1818, 0.6364, 0.1818, 0.6364, 0.2727, 0.6364, 0.2727, 0.7273, 0.1818, 0.7273, 0.1818, 0.7273, 0.2727, 0.7273, 0.2727, 0.8182, 0.1818, 0.8182, 0.1818, 0.8182, 0.2727, 0.8182, 0.2727, 0.9091, 0.1818, 0.9091, 0.2727, 0.0, 0.3636, 0.0, 0.3636, 0.09091, 0.2727, 0.09091, 0.2727, 0.09091, 0.3636, 0.09091, 0.3636, 0.1818, 0.2727, 0.1818, 0.9091, 0.1818, 1.0, 0.1818, 1.0, 0.1818, 0.9091, 0.1818, 0.0, 0.0, 0.0, 0.0, 0.0, 0.0, 0.0, 0.0, 0.7273, 0.4545, 0.6364, 0.4545, 0.6364, 0.4545, 0.7273, 0.4545, 0.2727, 0.4545, 0.3636, 0.4545, 0.3636, 0.5455, 0.2727, 0.5455, 0.2727, 0.5455, 0.3636, 0.5455, 0.3636, 0.6364, 0.2727, 0.6364, 0.2727, 0.6364, 0.3636, 0.6364, 0.3636, 0.7273, 0.2727, 0.7273, 0.2727, 0.7273, 0.3636, 0.7273, 0.3636, 0.8182, 0.2727, 0.8182, 0.2727, 0.8182, 0.3636, 0.8182, 0.3636, 0.9091, 0.2727, 0.9091, 0.3636, 0.0, 0.4545, 0.0, 0.4545, 0.09091, 0.3636, 0.09091, 0.3636, 0.09091, 0.4545, 0.09091, 0.4545, 0.1818, 0.3636, 0.1818, 0.0, 0.0, 0.0, 0.0, 0.0, 0.0, 0.0, 0.0, 0.0, 0.0, 0.0, 0.0, 0.0, 0.0, 0.0, 0.0, 0.0, 0.0, 0.0, 0.0, 0.0, 0.0, 0.0, 0.0, 0.3636, 0.4545, 0.4545, 0.4545, 0.4545, 0.5455, 0.3636, 0.5455, 0.3636, 0.5455, 0.4545, 0.5455, 0.4545, 0.6364, 0.3636, 0.6364, 0.3636, 0.6364, 0.4545, 0.6364, 0.4545, 0.7273, 0.3636, 0.7273, 0.3636, 0.7273, 0.4545, 0.7273, 0.4545, 0.8182, 0.3636, 0.8182, 0.3636, 0.8182, 0.4545, 0.8182, 0.4545, 0.9091, 0.3636, 0.9091, 0.4545, 0.0, 0.5455, 0.0, 0.5455, 0.09091, 0.4545, 0.09091, 0.4545, 0.09091, 0.5455, 0.09091, 0.5455, 0.1818, 0.4545, 0.1818, 0.2727, 0.1818, 0.3636, 0.1818, 0.3636, 0.1818, 0.2727, 0.1818, 0.09091, 0.4545, 0.0, 0.4545, 0.0, 0.4545, 0.09091, 0.4545, 0.6364, 0.1818, 0.7273, 0.1818, 0.7273, 0.1818, 0.6364, 0.1818, 0.4545, 0.4545, 0.5455, 0.4545, 0.5455, 0.5455, 0.4545, 0.5455, 0.4545, 0.5455, 0.5455, 0.5455, 0.5455, 0.6364, 0.4545, 0.6364, 0.4545, 0.6364, 0.5455, 0.6364, 0.5455, 0.7273, 0.4545, 0.7273, 0.4545, 0.7273, 0.5455, 0.7273, 0.5455, 0.8182, 0.4545, 0.8182, 0.4545, 0.8182, 0.5455, 0.8182, 0.5455, 0.9091, 0.4545, 0.9091, 0.5455, 0.0, 0.6364, 0.0, 0.6364, 0.09091, 0.5455, 0.09091, 0.5455, 0.09091, 0.6364, 0.09091, 0.6364, 0.1818, 0.5455, 0.1818, 0.4545, 0.4545, 0.3636, 0.4545, 0.3636, 0.4545, 0.4545, 0.4545, 0.8182, 0.4545, 0.7273, 0.4545, 0.7273, 0.4545, 0.8182, 0.4545, 0.0, 0.0, 0.0, 0.0, 0.0, 0.0, 0.0, 0.0, 0.5455, 0.4545, 0.6364, 0.4545, 0.6364, 0.5455, 0.5455, 0.5455, 0.5455, 0.5455, 0.6364, 0.5455, 0.6364, 0.6364, 0.5455, 0.6364, 0.5455, 0.6364, 0.6364, 0.6364, 0.6364, 0.7273, 0.5455, 0.7273, 0.5455, 0.7273, 0.6364, 0.7273, 0.6364, 0.8182, 0.5455, 0.8182, 0.5455, 0.8182, 0.6364, 0.8182, 0.6364, 0.9091, 0.5455, 0.9091, 0.6364, 0.0, 0.7273, 0.0, 0.7273, 0.09091, 0.6364, 0.09091, 0.6364, 0.09091, 0.7273, 0.09091, 0.7273, 0.1818, 0.6364, 0.1818, 0.0, 0.1818, 0.09091, 0.1818, 0.09091, 0.1818, 0.0, 0.1818, 0.3636, 0.1818, 0.4545, 0.1818, 0.4545, 0.1818, 0.3636, 0.1818, 0.1818, 0.4545, 0.09091, 0.4545, 0.09091, 0.4545, 0.1818, 0.4545, 0.6364, 0.4545, 0.7273, 0.4545, 0.7273, 0.5455, 0.6364, 0.5455, 0.6364, 0.5455, 0.7273, 0.5455, 0.7273, 0.6364, 0.6364, 0.6364, 0.6364, 0.6364, 0.7273, 0.6364, 0.7273, 0.7273, 0.6364, 0.7273, 0.6364, 0.7273, 0.7273, 0.7273, 0.7273, 0.8182, 0.6364, 0.8182, 0.6364, 0.8182, 0.7273, 0.8182, 0.7273, 0.9091, 0.6364, 0.9091, 0.7273, 0.0, 0.8182, 0.0, 0.8182, 0.09091, 0.7273, 0.09091, 0.7273, 0.09091, 0.8182, 0.09091, 0.8182, 0.1818, 0.7273, 0.1818, 0.7273, 0.1818, 0.8182, 0.1818, 0.8182, 0.1818, 0.7273, 0.1818, 0.5455, 0.4545, 0.4545, 0.4545, 0.4545, 0.4545, 0.5455, 0.4545, 0.9091, 0.4545, 0.8182, 0.4545, 0.8182, 0.4545, 0.9091, 0.4545, 0.7273, 0.4545, 0.8182, 0.4545, 0.8182, 0.5455, 0.7273, 0.5455, 0.7273, 0.5455, 0.8182, 0.5455, 0.8182, 0.6364, 0.7273, 0.6364, 0.7273, 0.6364, 0.8182, 0.6364, 0.8182, 0.7273, 0.7273, 0.7273, 0.7273, 0.7273, 0.8182, 0.7273, 0.8182, 0.8182, 0.7273, 0.8182, 0.7273, 0.8182, 0.8182, 0.8182, 0.8182, 0.9091, 0.7273, 0.9091, 0.8182, 0.0, 0.9091, 0.0, 0.9091, 0.09091, 0.8182, 0.09091, 0.8182, 0.09091, 0.9091, 0.09091, 0.9091, 0.1818, 0.8182, 0.1818, 0.09091, 0.1818, 0.1818, 0.1818, 0.1818, 0.1818, 0.09091, 0.1818, 0.4545, 0.1818, 0.5455, 0.1818, 0.5455, 0.1818, 0.4545, 0.1818, 0.2727, 0.4545, 0.1818, 0.4545, 0.1818, 0.4545, 0.2727, 0.4545, 0.8182, 0.4545, 0.9091, 0.4545, 0.9091, 0.5455, 0.8182, 0.5455, 0.8182, 0.5455, 0.9091, 0.5455, 0.9091, 0.6364, 0.8182, 0.6364, 0.8182, 0.6364, 0.9091, 0.6364, 0.9091, 0.7273, 0.8182, 0.7273, 0.8182, 0.7273, 0.9091, 0.7273, 0.9091, 0.8182, 0.8182, 0.8182, 0.8182, 0.8182, 0.9091, 0.8182, 0.9091, 0.9091, 0.8182, 0.9091, 0.9091, 0.0, 1.0, 0.0, 1.0, 0.09091, 0.9091, 0.09091, 0.9091, 0.09091, 1.0, 0.09091, 1.0, 0.1818, 0.9091, 0.1818, 0.8182, 0.1818, 0.9091, 0.1818, 0.9091, 0.1818, 0.8182, 0.1818, 0.6364, 0.4545, 0.5455, 0.4545, 0.5455, 0.4545, 0.6364, 0.4545, 1.0, 0.4545, 0.9091, 0.4545, 0.9091, 0.4545, 1.0, 0.4545, 0.9091, 0.4545, 1.0, 0.4545, 1.0, 0.5455, 0.9091, 0.5455, 0.9091, 0.5455, 1.0, 0.5455, 1.0, 0.6364, 0.9091, 0.6364, 0.9091, 0.6364, 1.0, 0.6364, 1.0, 0.7273, 0.9091, 0.7273, 0.9091, 0.7273, 1.0, 0.7273, 1.0, 0.8182, 0.9091, 0.8182, 0.9091, 0.8182, 1.0, 0.8182, 1.0, 0.9091, 0.9091, 0.9091, 0.0, 0.1818, 0.09091, 0.1818, 0.09091, 0.2727, 0.0, 0.2727, 0.0, 0.2727, 0.09091, 0.2727, 0.09091, 0.3636, 0.0, 0.3636, 0.0, 0.3636, 0.09091, 0.3636, 0.09091, 0.4545, 0.0, 0.4545, 0.09091, 0.1818, 0.1818, 0.1818, 0.1818, 0.2727, 0.09091, 0.2727, 0.09091, 0.2727, 0.1818, 0.2727, 0.1818, 0.3636, 0.09091, 0.3636, 0.09091, 0.3636, 0.1818, 0.3636, 0.1818, 0.4545, 0.09091, 0.4545, 0.1818, 0.1818, 0.2727, 0.1818, 0.2727, 0.2727, 0.1818, 0.2727, 0.1818, 0.2727, 0.2727, 0.2727, 0.2727, 0.3636, 0.1818, 0.3636, 0.1818, 0.3636, 0.2727, 0.3636, 0.2727, 0.4545, 0.1818, 0.4545, 0.2727, 0.1818, 0.3636, 0.1818, 0.3636, 0.2727, 0.2727, 0.2727, 0.2727, 0.2727, 0.3636, 0.2727, 0.3636, 0.3636, 0.2727, 0.3636, 0.2727, 0.3636, 0.3636, 0.3636, 0.3636, 0.4545, 0.2727, 0.4545, 0.3636, 0.1818, 0.4545, 0.1818, 0.4545, 0.2727, 0.3636, 0.2727, 0.3636, 0.2727, 0.4545, 0.2727, 0.4545, 0.3636, 0.3636, 0.3636, 0.3636, 0.3636, 0.4545, 0.3636, 0.4545, 0.4545, 0.3636, 0.4545, 0.4545, 0.1818, 0.5455, 0.1818, 0.5455, 0.2727, 0.4545, 0.2727, 0.4545, 0.2727, 0.5455, 0.2727, 0.5455, 0.3636, 0.4545, 0.3636, 0.4545, 0.3636, 0.5455, 0.3636, 0.5455, 0.4545, 0.4545, 0.4545, 0.5455, 0.1818, 0.6364, 0.1818, 0.6364, 0.2727, 0.5455, 0.2727, 0.5455, 0.2727, 0.6364, 0.2727, 0.6364, 0.3636, 0.5455, 0.3636, 0.5455, 0.3636, 0.6364, 0.3636, 0.6364, 0.4545, 0.5455, 0.4545, 0.6364, 0.1818, 0.7273, 0.1818, 0.7273, 0.2727, 0.6364, 0.2727, 0.6364, 0.2727, 0.7273, 0.2727, 0.7273, 0.3636, 0.6364, 0.3636, 0.6364, 0.3636, 0.7273, 0.3636, 0.7273, 0.4545, 0.6364, 0.4545, 0.7273, 0.1818, 0.8182, 0.1818, 0.8182, 0.2727, 0.7273, 0.2727, 0.7273, 0.2727, 0.8182, 0.2727, 0.8182, 0.3636, 0.7273, 0.3636, 0.7273, 0.3636, 0.8182, 0.3636, 0.8182, 0.4545, 0.7273, 0.4545, 0.8182, 0.1818, 0.9091, 0.1818, 0.9091, 0.2727, 0.8182, 0.2727, 0.8182, 0.2727, 0.9091, 0.2727, 0.9091, 0.3636, 0.8182, 0.3636, 0.8182, 0.3636, 0.9091, 0.3636, 0.9091, 0.4545, 0.8182, 0.4545, 0.9091, 0.1818, 1.0, 0.1818, 1.0, 0.2727, 0.9091, 0.2727, 0.9091, 0.2727, 1.0, 0.2727, 1.0, 0.3636, 0.9091, 0.3636, 0.9091, 0.3636, 1.0, 0.3636, 1.0, 0.4545, 0.9091, 0.4545])
_uv = me_plane.uv_layers.new(name='automap')
_uv.uv.foreach_set('vector', [0.506, 0.506, 0.5074, 0.506, 0.5074, 0.5074, 0.506, 0.5074, 0.4926, 0.506, 0.494, 0.506, 0.494, 0.5074, 0.4926, 0.5074, 0.494, 0.506, 0.4953, 0.506, 0.4953, 0.5074, 0.494, 0.5074, 0.4953, 0.506, 0.4966, 0.506, 0.4966, 0.5074, 0.4953, 0.5074, 0.4966, 0.506, 0.498, 0.506, 0.498, 0.5074, 0.4966, 0.5074, 0.498, 0.506, 0.4993, 0.506, 0.4993, 0.5074, 0.498, 0.5074, 0.4993, 0.506, 0.5007, 0.506, 0.5007, 0.5074, 0.4993, 0.5074, 0.5007, 0.506, 0.502, 0.506, 0.502, 0.5074, 0.5007, 0.5074, 0.502, 0.506, 0.5034, 0.506, 0.5034, 0.5074, 0.502, 0.5074, 0.5034, 0.506, 0.5047, 0.506, 0.5047, 0.5074, 0.5034, 0.5074, 0.5047, 0.506, 0.506, 0.506, 0.506, 0.5074, 0.5047, 0.5074, 0.4926, 0.4926, 0.494, 0.4926, 0.494, 0.494, 0.4926, 0.494, 0.4926, 0.494, 0.494, 0.494, 0.494, 0.4953, 0.4926, 0.4953, 0.4926, 0.4993, 0.494, 0.4993, 0.494, 0.5007, 0.4926, 0.5007, 0.4926, 0.5007, 0.494, 0.5007, 0.494, 0.502, 0.4926, 0.502, 0.4926, 0.502, 0.494, 0.502, 0.494, 0.5034, 0.4926, 0.5034, 0.4926, 0.5034, 0.494, 0.5034, 0.494, 0.5047, 0.4926, 0.5047, 0.4926, 0.5047, 0.494, 0.5047, 0.494, 0.506, 0.4926, 0.506, 0.494, 0.4926, 0.4953, 0.4926, 0.4953, 0.494, 0.494, 0.494, 0.494, 0.494, 0.4953, 0.494, 0.4953, 0.4953, 0.494, 0.4953, 0.0, 0.0, 0.0, 0.0, 0.0, 0.0, 0.0, 0.0, 0.494, 0.4993, 0.4953, 0.4993, 0.4953, 0.5007, 0.494, 0.5007, 0.494, 0.5007, 0.4953, 0.5007, 0.4953, 0.502, 0.494, 0.502, 0.494, 0.502, 0.4953, 0.502, 0.4953, 0.5034, 0.494, 0.5034, 0.494, 0.5034, 0.4953, 0.5034, 0.4953, 0.5047, 0.494, 0.5047, 0.494, 0.5047, 0.4953, 0.5047, 0.4953, 0.506, 0.494, 0.506, 0.4953, 0.4926, 0.4966, 0.4926, 0.4966, 0.494, 0.4953, 0.494, 0.4953, 0.494, 0.4966, 0.494, 0.4966, 0.4953, 0.4953, 0.4953, 0.4953, 0.4953, 0.4966, 0.4953, 0.4966, 0.4953, 0.4953, 0.4953, 0.5007, 0.4953, 0.502, 0.4953, 0.502, 0.4953, 0.5007, 0.4953, 0.498, 0.4993, 0.4966, 0.4993, 0.4966, 0.4993, 0.498, 0.4993, 0.4953, 0.4993, 0.4966, 0.4993, 0.4966, 0.5007, 0.4953, 0.5007, 0.4953, 0.5007, 0.4966, 0.5007, 0.4966, 0.502, 0.4953, 0.502, 0.4953, 0.502, 0.4966, 0.502, 0.4966, 0.5034, 0.4953, 0.5034, 0.4953, 0.5034, 0.4966, 0.5034, 0.4966, 0.5047, 0.4953, 0.5047, 0.4953, 0.5047, 0.4966, 0.5047, 0.4966, 0.506, 0.4953, 0.506, 0.4966, 0.4926, 0.498, 0.4926, 0.498, 0.494, 0.4966, 0.494, 0.4966, 0.494, 0.498, 0.494, 0.498, 0.4953, 0.4966, 0.4953, 0.506, 0.4953, 0.5074, 0.4953, 0.5074, 0.4953, 0.506, 0.4953, 0.0, 0.0, 0.0, 0.0, 0.0, 0.0, 0.0, 0.0, 0.5034, 0.4993, 0.502, 0.4993, 0.502, 0.4993, 0.5034, 0.4993, 0.4966, 0.4993, 0.498, 0.4993, 0.498, 0.5007, 0.4966, 0.5007, 0.4966, 0.5007, 0.498, 0.5007, 0.498, 0.502, 0.4966, 0.502, 0.4966, 0.502, 0.498, 0.502, 0.498, 0.5034, 0.4966, 0.5034, 0.4966, 0.5034, 0.498, 0.5034, 0.498, 0.5047, 0.4966, 0.5047, 0.4966, 0.5047, 0.498, 0.5047, 0.498, 0.506, 0.4966, 0.506, 0.498, 0.4926, 0.4993, 0.4926, 0.4993, 0.494, 0.498, 0.494, 0.498, 0.494, 0.4993, 0.494, 0.4993, 0.4953, 0.498, 0.4953, 0.0, 0.0, 0.0, 0.0, 0.0, 0.0, 0.0, 0.0, 0.0, 0.0, 0.0, 0.0, 0.0, 0.0, 0.0, 0.0, 0.0, 0.0, 0.0, 0.0, 0.0, 0.0, 0.0, 0.0, 0.498, 0.4993, 0.4993, 0.4993, 0.4993, 0.5007, 0.498, 0.5007, 0.498, 0.5007, 0.4993, 0.5007, 0.4993, 0.502, 0.498, 0.502, 0.498, 0.502, 0.4993, 0.502, 0.4993, 0.5034, 0.498, 0.5034, 0.498, 0.5034, 0.4993, 0.5034, 0.4993, 0.5047, 0.498, 0.5047, 0.498, 0.5047, 0.4993, 0.5047, 0.4993, 0.506, 0.498, 0.506, 0.4993, 0.4926, 0.5007, 0.4926, 0.5007, 0.494, 0.4993, 0.494, 0.4993, 0.494, 0.5007, 0.494, 0.5007, 0.4953, 0.4993, 0.4953, 0.4966, 0.4953, 0.498, 0.4953, 0.498, 0.4953, 0.4966, 0.4953, 0.494, 0.4993, 0.4926, 0.4993, 0.4926, 0.4993, 0.494, 0.4993, 0.502, 0.4953, 0.5034, 0.4953, 0.5034, 0.4953, 0.502, 0.4953, 0.4993, 0.4993, 0.5007, 0.4993, 0.5007, 0.5007, 0.4993, 0.5007, 0.4993, 0.5007, 0.5007, 0.5007, 0.5007, 0.502, 0.4993, 0.502, 0.4993, 0.502, 0.5007, 0.502, 0.5007, 0.5034, 0.4993, 0.5034, 0.4993, 0.5034, 0.5007, 0.5034, 0.5007, 0.5047, 0.4993, 0.5047, 0.4993, 0.5047, 0.5007, 0.5047, 0.5007, 0.506, 0.4993, 0.506, 0.5007, 0.4926, 0.502, 0.4926, 0.502, 0.494, 0.5007, 0.494, 0.5007, 0.494, 0.502, 0.494, 0.502, 0.4953, 0.5007, 0.4953, 0.4993, 0.4993, 0.498, 0.4993, 0.498, 0.4993, 0.4993, 0.4993, 0.5047, 0.4993, 0.5034, 0.4993, 0.5034, 0.4993, 0.5047, 0.4993, 0.0, 0.0, 0.0, 0.0, 0.0, 0.0, 0.0, 0.0, 0.5007, 0.4993, 0.502, 0.4993, 0.502, 0.5007, 0.5007, 0.5007, 0.5007, 0.5007, 0.502, 0.5007, 0.502, 0.502, 0.5007, 0.502, 0.5007, 0.502, 0.502, 0.502, 0.502, 0.5034, 0.5007, 0.5034, 0.5007, 0.5034, 0.502, 0.5034, 0.502, 0.5047, 0.5007, 0.5047, 0.5007, 0.5047, 0.502, 0.5047, 0.502, 0.506, 0.5007, 0.506, 0.502, 0.4926, 0.5034, 0.4926, 0.5034, 0.494, 0.502, 0.494, 0.502, 0.494, 0.5034, 0.494, 0.5034, 0.4953, 0.502, 0.4953, 0.4926, 0.4953, 0.494, 0.4953, 0.494, 0.4953, 0.4926, 0.4953, 0.498, 0.4953, 0.4993, 0.4953, 0.4993, 0.4953, 0.498, 0.4953, 0.4953, 0.4993, 0.494, 0.4993, 0.494, 0.4993, 0.4953, 0.4993, 0.502, 0.4993, 0.5034, 0.4993, 0.5034, 0.5007, 0.502, 0.5007, 0.502, 0.5007, 0.5034, 0.5007, 0.5034, 0.502, 0.502, 0.502, 0.502, 0.502, 0.5034, 0.502, 0.5034, 0.5034, 0.502, 0.5034, 0.502, 0.5034, 0.5034, 0.5034, 0.5034, 0.5047, 0.502, 0.5047, 0.502, 0.5047, 0.5034, 0.5047, 0.5034, 0.506, 0.502, 0.506, 0.5034, 0.4926, 0.5047, 0.4926, 0.5047, 0.494, 0.5034, 0.494, 0.5034, 0.494, 0.5047, 0.494, 0.5047, 0.4953, 0.5034, 0.4953, 0.5034, 0.4953, 0.5047, 0.4953, 0.5047, 0.4953, 0.5034, 0.4953, 0.5007, 0.4993, 0.4993, 0.4993, 0.4993, 0.4993, 0.5007, 0.4993, 0.506, 0.4993, 0.5047, 0.4993, 0.5047, 0.4993, 0.506, 0.4993, 0.5034, 0.4993, 0.5047, 0.4993, 0.5047, 0.5007, 0.5034, 0.5007, 0.5034, 0.5007, 0.5047, 0.5007, 0.5047, 0.502, 0.5034, 0.502, 0.5034, 0.502, 0.5047, 0.502, 0.5047, 0.5034, 0.5034, 0.5034, 0.5034, 0.5034, 0.5047, 0.5034, 0.5047, 0.5047, 0.5034, 0.5047, 0.5034, 0.5047, 0.5047, 0.5047, 0.5047, 0.506, 0.5034, 0.506, 0.5047, 0.4926, 0.506, 0.4926, 0.506, 0.494, 0.5047, 0.494, 0.5047, 0.494, 0.506, 0.494, 0.506, 0.4953, 0.5047, 0.4953, 0.494, 0.4953, 0.4953, 0.4953, 0.4953, 0.4953, 0.494, 0.4953, 0.4993, 0.4953, 0.5007, 0.4953, 0.5007, 0.4953, 0.4993, 0.4953, 0.4966, 0.4993, 0.4953, 0.4993, 0.4953, 0.4993, 0.4966, 0.4993, 0.5047, 0.4993, 0.506, 0.4993, 0.506, 0.5007, 0.5047, 0.5007, 0.5047, 0.5007, 0.506, 0.5007, 0.506, 0.502, 0.5047, 0.502, 0.5047, 0.502, 0.506, 0.502, 0.506, 0.5034, 0.5047, 0.5034, 0.5047, 0.5034, 0.506, 0.5034, 0.506, 0.5047, 0.5047, 0.5047, 0.5047, 0.5047, 0.506, 0.5047, 0.506, 0.506, 0.5047, 0.506, 0.506, 0.4926, 0.5074, 0.4926, 0.5074, 0.494, 0.506, 0.494, 0.506, 0.494, 0.5074, 0.494, 0.5074, 0.4953, 0.506, 0.4953, 0.5047, 0.4953, 0.506, 0.4953, 0.506, 0.4953, 0.5047, 0.4953, 0.502, 0.4993, 0.5007, 0.4993, 0.5007, 0.4993, 0.502, 0.4993, 0.5074, 0.4993, 0.506, 0.4993, 0.506, 0.4993, 0.5074, 0.4993, 0.506, 0.4993, 0.5074, 0.4993, 0.5074, 0.5007, 0.506, 0.5007, 0.506, 0.5007, 0.5074, 0.5007, 0.5074, 0.502, 0.506, 0.502, 0.506, 0.502, 0.5074, 0.502, 0.5074, 0.5034, 0.506, 0.5034, 0.506, 0.5034, 0.5074, 0.5034, 0.5074, 0.5047, 0.506, 0.5047, 0.506, 0.5047, 0.5074, 0.5047, 0.5074, 0.506, 0.506, 0.506, 0.4926, 0.4953, 0.494, 0.4953, 0.494, 0.4966, 0.4926, 0.4966, 0.4926, 0.4966, 0.494, 0.4966, 0.494, 0.498, 0.4926, 0.498, 0.4926, 0.498, 0.494, 0.498, 0.494, 0.4993, 0.4926, 0.4993, 0.494, 0.4953, 0.4953, 0.4953, 0.4953, 0.4966, 0.494, 0.4966, 0.494, 0.4966, 0.4953, 0.4966, 0.4953, 0.498, 0.494, 0.498, 0.494, 0.498, 0.4953, 0.498, 0.4953, 0.4993, 0.494, 0.4993, 0.4953, 0.4953, 0.4966, 0.4953, 0.4966, 0.4966, 0.4953, 0.4966, 0.4953, 0.4966, 0.4966, 0.4966, 0.4966, 0.498, 0.4953, 0.498, 0.4953, 0.498, 0.4966, 0.498, 0.4966, 0.4993, 0.4953, 0.4993, 0.4966, 0.4953, 0.498, 0.4953, 0.498, 0.4966, 0.4966, 0.4966, 0.4966, 0.4966, 0.498, 0.4966, 0.498, 0.498, 0.4966, 0.498, 0.4966, 0.498, 0.498, 0.498, 0.498, 0.4993, 0.4966, 0.4993, 0.498, 0.4953, 0.4993, 0.4953, 0.4993, 0.4966, 0.498, 0.4966, 0.498, 0.4966, 0.4993, 0.4966, 0.4993, 0.498, 0.498, 0.498, 0.498, 0.498, 0.4993, 0.498, 0.4993, 0.4993, 0.498, 0.4993, 0.4993, 0.4953, 0.5007, 0.4953, 0.5007, 0.4966, 0.4993, 0.4966, 0.4993, 0.4966, 0.5007, 0.4966, 0.5007, 0.498, 0.4993, 0.498, 0.4993, 0.498, 0.5007, 0.498, 0.5007, 0.4993, 0.4993, 0.4993, 0.5007, 0.4953, 0.502, 0.4953, 0.502, 0.4966, 0.5007, 0.4966, 0.5007, 0.4966, 0.502, 0.4966, 0.502, 0.498, 0.5007, 0.498, 0.5007, 0.498, 0.502, 0.498, 0.502, 0.4993, 0.5007, 0.4993, 0.502, 0.4953, 0.5034, 0.4953, 0.5034, 0.4966, 0.502, 0.4966, 0.502, 0.4966, 0.5034, 0.4966, 0.5034, 0.498, 0.502, 0.498, 0.502, 0.498, 0.5034, 0.498, 0.5034, 0.4993, 0.502, 0.4993, 0.5034, 0.4953, 0.5047, 0.4953, 0.5047, 0.4966, 0.5034, 0.4966, 0.5034, 0.4966, 0.5047, 0.4966, 0.5047, 0.498, 0.5034, 0.498, 0.5034, 0.498, 0.5047, 0.498, 0.5047, 0.4993, 0.5034, 0.4993, 0.5047, 0.4953, 0.506, 0.4953, 0.506, 0.4966, 0.5047, 0.4966, 0.5047, 0.4966, 0.506, 0.4966, 0.506, 0.498, 0.5047, 0.498, 0.5047, 0.498, 0.506, 0.498, 0.506, 0.4993, 0.5047, 0.4993, 0.506, 0.4953, 0.5074, 0.4953, 0.5074, 0.4966, 0.506, 0.4966, 0.506, 0.4966, 0.5074, 0.4966, 0.5074, 0.498, 0.506, 0.498, 0.506, 0.498, 0.5074, 0.498, 0.5074, 0.4993, 0.506, 0.4993])
_uv.active_render = True
_ca = me_plane.color_attributes.new('Col', 'BYTE_COLOR', 'CORNER')
_ca.data.foreach_set('color', [1.0, 1.0, 1.0, 1.0, 1.0, 1.0, 1.0, 1.0, 1.0, 1.0, 1.0, 1.0, 1.0, 1.0, 1.0, 1.0, 1.0, 1.0, 1.0, 1.0, 1.0, 1.0, 1.0, 1.0, 1.0, 1.0, 1.0, 1.0, 1.0, 1.0, 1.0, 1.0, 1.0, 1.0, 1.0, 1.0, 1.0, 1.0, 1.0, 1.0, 1.0, 1.0, 1.0, 1.0, 1.0, 1.0, 1.0, 1.0, 1.0, 1.0, 1.0, 1.0, 1.0, 1.0, 1.0, 1.0, 1.0, 1.0, 1.0, 1.0, 1.0, 1.0, 1.0, 1.0, 1.0, 1.0, 1.0, 1.0, 1.0, 1.0, 1.0, 1.0, 1.0, 1.0, 1.0, 1.0, 1.0, 1.0, 1.0, 1.0, 1.0, 1.0, 1.0, 1.0, 1.0, 1.0, 1.0, 1.0, 1.0, 1.0, 1.0, 1.0, 1.0, 1.0, 1.0, 1.0, 1.0, 1.0, 1.0, 1.0, 1.0, 1.0, 1.0, 1.0, 1.0, 1.0, 1.0, 1.0, 1.0, 1.0, 1.0, 1.0, 1.0, 1.0, 1.0, 1.0, 1.0, 1.0, 1.0, 1.0, 1.0, 1.0, 1.0, 1.0, 1.0, 1.0, 1.0, 1.0, 1.0, 1.0, 1.0, 1.0, 1.0, 1.0, 1.0, 1.0, 1.0, 1.0, 1.0, 1.0, 1.0, 1.0, 1.0, 1.0, 1.0, 1.0, 1.0, 1.0, 1.0, 1.0, 1.0, 1.0, 1.0, 1.0, 1.0, 1.0, 1.0, 1.0, 1.0, 1.0, 1.0, 1.0, 1.0, 1.0, 1.0, 1.0, 1.0, 1.0, 1.0, 1.0, 1.0, 1.0, 1.0, 1.0, 1.0, 1.0, 1.0, 1.0, 1.0, 1.0, 1.0, 1.0, 1.0, 1.0, 1.0, 1.0, 1.0, 1.0, 1.0, 1.0, 1.0, 1.0, 1.0, 1.0, 1.0, 1.0, 1.0, 1.0, 1.0, 1.0, 1.0, 1.0, 1.0, 1.0, 1.0, 1.0, 1.0, 1.0, 1.0, 1.0, 1.0, 1.0, 1.0, 1.0, 1.0, 1.0, 1.0, 1.0, 1.0, 1.0, 1.0, 1.0, 1.0, 1.0, 1.0, 1.0, 1.0, 1.0, 1.0, 1.0, 1.0, 1.0, 1.0, 1.0, 1.0, 1.0, 1.0, 1.0, 1.0, 1.0, 1.0, 1.0, 1.0, 1.0, 1.0, 1.0, 1.0, 1.0, 1.0, 1.0, 1.0, 1.0, 1.0, 1.0, 1.0, 1.0, 1.0, 1.0, 1.0, 1.0, 1.0, 1.0, 1.0, 1.0, 1.0, 1.0, 1.0, 1.0, 1.0, 1.0, 1.0, 1.0, 1.0, 1.0, 1.0, 1.0, 1.0, 1.0, 1.0, 1.0, 1.0, 1.0, 1.0, 1.0, 1.0, 1.0, 1.0, 1.0, 1.0, 1.0, 1.0, 1.0, 1.0, 1.0, 1.0, 1.0, 1.0, 1.0, 1.0, 1.0, 1.0, 1.0, 1.0, 1.0, 1.0, 1.0, 1.0, 1.0, 1.0, 1.0, 1.0, 1.0, 1.0, 1.0, 1.0, 1.0, 1.0, 1.0, 1.0, 1.0, 1.0, 1.0, 1.0, 1.0, 1.0, 1.0, 1.0, 1.0, 1.0, 1.0, 1.0, 1.0, 1.0, 1.0, 1.0, 1.0, 1.0, 1.0, 1.0, 1.0, 1.0, 1.0, 1.0, 1.0, 1.0, 1.0, 1.0, 1.0, 1.0, 1.0, 1.0, 1.0, 1.0, 1.0, 1.0, 1.0, 1.0, 1.0, 1.0, 1.0, 1.0, 1.0, 1.0, 1.0, 1.0, 1.0, 1.0, 1.0, 1.0, 1.0, 1.0, 1.0, 1.0, 1.0, 1.0, 1.0, 1.0, 1.0, 1.0, 1.0, 1.0, 1.0, 1.0, 1.0, 1.0, 1.0, 1.0, 1.0, 1.0, 1.0, 1.0, 1.0, 1.0, 1.0, 1.0, 1.0, 1.0, 1.0, 1.0, 1.0, 1.0, 1.0, 1.0, 1.0, 1.0, 1.0, 1.0, 1.0, 1.0, 1.0, 1.0, 1.0, 1.0, 1.0, 1.0, 1.0, 1.0, 1.0, 1.0, 1.0, 1.0, 1.0, 1.0, 1.0, 1.0, 1.0, 1.0, 1.0, 1.0, 1.0, 1.0, 1.0, 1.0, 1.0, 1.0, 1.0, 1.0, 1.0, 1.0, 1.0, 1.0, 1.0, 1.0, 1.0, 1.0, 1.0, 1.0, 1.0, 1.0, 1.0, 1.0, 1.0, 1.0, 1.0, 1.0, 1.0, 1.0, 1.0, 1.0, 1.0, 1.0, 1.0, 1.0, 1.0, 1.0, 1.0, 1.0, 1.0, 1.0, 1.0, 1.0, 1.0, 1.0, 1.0, 1.0, 1.0, 1.0, 1.0, 1.0, 1.0, 1.0, 1.0, 1.0, 1.0, 1.0, 1.0, 1.0, 1.0, 1.0, 1.0, 1.0, 1.0, 1.0, 1.0, 1.0, 1.0, 1.0, 1.0, 1.0, 1.0, 1.0, 1.0, 1.0, 1.0, 1.0, 1.0, 1.0, 1.0, 1.0, 1.0, 1.0, 1.0, 1.0, 1.0, 1.0, 1.0, 1.0, 1.0, 1.0, 1.0, 1.0, 1.0, 1.0, 1.0, 1.0, 1.0, 1.0, 1.0, 1.0, 1.0, 1.0, 1.0, 1.0, 1.0, 1.0, 1.0, 1.0, 1.0, 1.0, 1.0, 1.0, 1.0, 1.0, 1.0, 1.0, 1.0, 1.0, 1.0, 1.0, 1.0, 1.0, 1.0, 1.0, 1.0, 1.0, 1.0, 1.0, 1.0, 1.0, 1.0, 1.0, 1.0, 1.0, 1.0, 1.0, 1.0, 1.0, 1.0, 1.0, 1.0, 1.0, 1.0, 1.0, 1.0, 1.0, 1.0, 1.0, 1.0, 1.0, 1.0, 1.0, 1.0, 1.0, 1.0, 1.0, 1.0, 1.0, 1.0, 1.0, 1.0, 1.0, 1.0, 1.0, 1.0, 1.0, 1.0, 1.0, 1.0, 1.0, 1.0, 1.0, 1.0, 1.0, 1.0, 1.0, 1.0, 1.0, 1.0, 1.0, 1.0, 1.0, 1.0, 1.0, 1.0, 1.0, 1.0, 1.0, 1.0, 1.0, 1.0, 1.0, 1.0, 1.0, 1.0, 1.0, 1.0, 1.0, 1.0, 1.0, 1.0, 1.0, 1.0, 1.0, 1.0, 1.0, 1.0, 1.0, 1.0, 1.0, 1.0, 1.0, 1.0, 1.0, 1.0, 1.0, 1.0, 1.0, 1.0, 1.0, 1.0, 1.0, 1.0, 1.0, 1.0, 1.0, 1.0, 1.0, 1.0, 1.0, 1.0, 1.0, 1.0, 1.0, 1.0, 1.0, 1.0, 1.0, 1.0, 1.0, 1.0, 1.0, 1.0, 1.0, 1.0, 1.0, 1.0, 1.0, 1.0, 1.0, 1.0, 1.0, 1.0, 1.0, 1.0, 1.0, 1.0, 1.0, 1.0, 1.0, 1.0, 1.0, 1.0, 1.0, 1.0, 1.0, 1.0, 1.0, 1.0, 1.0, 1.0, 1.0, 1.0, 1.0, 1.0, 1.0, 1.0, 1.0, 1.0, 1.0, 1.0, 1.0, 1.0, 1.0, 1.0, 1.0, 1.0, 1.0, 1.0, 1.0, 1.0, 1.0, 1.0, 1.0, 1.0, 1.0, 1.0, 1.0, 1.0, 1.0, 1.0, 1.0, 1.0, 1.0, 1.0, 1.0, 1.0, 1.0, 1.0, 1.0, 1.0, 1.0, 1.0, 1.0, 1.0, 1.0, 1.0, 1.0, 1.0, 1.0, 1.0, 1.0, 1.0, 1.0, 1.0, 1.0, 1.0, 1.0, 1.0, 1.0, 1.0, 1.0, 1.0, 1.0, 1.0, 1.0, 1.0, 1.0, 1.0, 1.0, 1.0, 1.0, 1.0, 1.0, 1.0, 1.0, 1.0, 1.0, 1.0, 1.0, 1.0, 1.0, 1.0, 1.0, 1.0, 1.0, 1.0, 1.0, 1.0, 1.0, 1.0, 1.0, 1.0, 1.0, 1.0, 1.0, 1.0, 1.0, 1.0, 1.0, 1.0, 1.0, 1.0, 1.0, 1.0, 1.0, 1.0, 1.0, 1.0, 1.0, 1.0, 1.0, 1.0, 1.0, 1.0, 1.0, 1.0, 1.0, 1.0, 1.0, 1.0, 1.0, 1.0, 1.0, 1.0, 1.0, 1.0, 1.0, 1.0, 1.0, 1.0, 1.0, 1.0, 1.0, 1.0, 1.0, 1.0, 1.0, 1.0, 1.0, 1.0, 1.0, 1.0, 1.0, 1.0, 1.0, 1.0, 1.0, 1.0, 1.0, 1.0, 1.0, 1.0, 1.0, 1.0, 1.0, 1.0, 1.0, 1.0, 1.0, 1.0, 1.0, 1.0, 1.0, 1.0, 1.0, 1.0, 1.0, 1.0, 1.0, 1.0, 1.0, 1.0, 1.0, 1.0, 1.0, 1.0, 1.0, 1.0, 1.0, 1.0, 1.0, 1.0, 1.0, 1.0, 1.0, 1.0, 1.0, 1.0, 1.0, 1.0, 1.0, 1.0, 1.0, 1.0, 1.0, 1.0, 1.0, 1.0, 1.0, 1.0, 1.0, 1.0, 1.0, 1.0, 1.0, 1.0, 1.0, 1.0, 1.0, 1.0, 1.0, 1.0, 1.0, 1.0, 1.0, 1.0, 1.0, 1.0, 1.0, 1.0, 1.0, 1.0, 1.0, 1.0, 1.0, 1.0, 1.0, 1.0, 1.0, 1.0, 1.0, 1.0, 1.0, 1.0, 1.0, 1.0, 1.0, 1.0, 1.0, 1.0, 1.0, 1.0, 1.0, 1.0, 1.0, 1.0, 1.0, 1.0, 1.0, 1.0, 1.0, 1.0, 1.0, 1.0, 1.0, 1.0, 1.0, 1.0, 1.0, 1.0, 1.0, 1.0, 1.0, 1.0, 1.0, 1.0, 1.0, 1.0, 1.0, 1.0, 1.0, 1.0, 1.0, 1.0, 1.0, 1.0, 1.0, 1.0, 1.0, 1.0, 1.0, 1.0, 1.0, 1.0, 1.0, 1.0, 1.0, 1.0, 1.0, 1.0, 1.0, 1.0, 1.0, 1.0, 1.0, 1.0, 1.0, 1.0, 1.0, 1.0, 1.0, 1.0, 1.0, 1.0, 1.0, 1.0, 1.0, 1.0, 1.0, 1.0, 1.0, 1.0, 1.0, 1.0, 1.0, 1.0, 1.0, 1.0, 1.0, 1.0, 1.0, 1.0, 1.0, 1.0, 1.0, 1.0, 1.0, 1.0, 1.0, 1.0, 1.0, 1.0, 1.0, 1.0, 1.0, 1.0, 1.0, 1.0, 1.0, 1.0, 1.0, 1.0, 1.0, 1.0, 1.0, 1.0, 1.0, 1.0, 1.0, 1.0, 1.0, 1.0, 1.0, 1.0, 1.0, 1.0, 1.0, 1.0, 1.0, 1.0, 1.0, 1.0, 1.0, 1.0, 1.0, 1.0, 1.0, 1.0, 1.0, 1.0, 1.0, 1.0, 1.0, 1.0, 1.0, 1.0, 1.0, 1.0, 1.0, 1.0, 1.0, 1.0, 1.0, 1.0, 1.0, 1.0, 1.0, 1.0, 1.0, 1.0, 1.0, 1.0, 1.0, 1.0, 1.0, 1.0, 1.0, 1.0, 1.0, 1.0, 1.0, 1.0, 1.0, 1.0, 1.0, 1.0, 1.0, 1.0, 1.0, 1.0, 1.0, 1.0, 1.0, 1.0, 1.0, 1.0, 1.0, 1.0, 1.0, 1.0, 1.0, 1.0, 1.0, 1.0, 1.0, 1.0, 1.0, 1.0, 1.0, 1.0, 1.0, 1.0, 1.0, 1.0, 1.0, 1.0, 1.0, 1.0, 1.0, 1.0, 1.0, 1.0, 1.0, 1.0, 1.0, 1.0, 1.0, 1.0, 1.0, 1.0, 1.0, 1.0, 1.0, 1.0, 1.0, 1.0, 1.0, 1.0, 1.0, 1.0, 1.0, 1.0, 1.0, 1.0, 1.0, 1.0, 1.0, 1.0, 1.0, 1.0, 1.0, 1.0, 1.0, 1.0, 1.0, 1.0, 1.0, 1.0, 1.0, 1.0, 1.0, 1.0, 1.0, 1.0, 1.0, 1.0, 1.0, 1.0, 1.0, 1.0, 1.0, 1.0, 1.0, 1.0, 1.0, 1.0, 1.0, 1.0, 1.0, 1.0, 1.0, 1.0, 1.0, 1.0, 1.0, 1.0, 1.0, 1.0, 1.0, 1.0, 1.0, 1.0, 1.0, 1.0, 1.0, 1.0, 1.0, 1.0, 1.0, 1.0, 1.0, 1.0, 1.0, 1.0, 1.0, 1.0, 1.0, 1.0, 1.0, 1.0, 1.0, 1.0, 1.0, 1.0, 1.0, 1.0, 1.0, 1.0, 1.0, 1.0, 1.0, 1.0, 1.0, 1.0, 1.0, 1.0, 1.0, 1.0, 1.0, 1.0, 1.0, 1.0, 1.0, 1.0, 1.0, 1.0, 1.0, 1.0, 1.0, 1.0, 1.0, 1.0, 1.0, 1.0, 1.0, 1.0, 1.0, 1.0, 1.0, 1.0, 1.0, 1.0, 1.0, 1.0, 1.0, 1.0, 1.0, 1.0, 1.0, 1.0, 1.0, 1.0, 1.0, 1.0, 1.0, 1.0, 1.0, 1.0, 1.0, 1.0, 1.0, 1.0, 1.0, 1.0, 1.0, 1.0, 1.0, 1.0, 1.0, 1.0, 1.0, 1.0, 1.0, 1.0, 1.0, 1.0, 1.0, 1.0, 1.0, 1.0, 1.0, 1.0, 1.0, 1.0, 1.0, 1.0, 1.0, 1.0, 1.0, 1.0, 1.0, 1.0, 1.0, 1.0, 1.0, 1.0, 1.0, 1.0, 1.0, 1.0, 1.0, 1.0, 1.0, 1.0, 1.0, 1.0, 1.0, 1.0, 1.0, 1.0, 1.0, 1.0, 1.0, 1.0, 1.0, 1.0, 1.0, 1.0, 1.0, 1.0, 1.0, 1.0, 1.0, 1.0, 1.0, 1.0, 1.0, 1.0, 1.0, 1.0, 1.0, 1.0, 1.0, 1.0, 1.0, 1.0, 1.0, 1.0, 1.0, 1.0, 1.0, 1.0, 1.0, 1.0, 1.0, 1.0, 1.0, 1.0, 1.0, 1.0, 1.0, 1.0, 1.0, 1.0, 1.0, 1.0, 1.0, 1.0, 1.0, 1.0, 1.0, 1.0, 1.0, 1.0, 1.0, 1.0, 1.0, 1.0, 1.0, 1.0, 1.0, 1.0, 1.0, 1.0, 1.0, 1.0, 1.0, 1.0, 1.0, 1.0, 1.0, 1.0, 1.0, 1.0, 1.0, 1.0, 1.0, 1.0, 1.0, 1.0, 1.0, 1.0, 1.0, 1.0, 1.0, 1.0, 1.0, 1.0, 1.0, 1.0, 1.0, 1.0, 1.0, 1.0, 1.0, 1.0, 1.0, 1.0, 1.0, 1.0, 1.0, 1.0, 1.0, 1.0, 1.0, 1.0, 1.0, 1.0, 1.0, 1.0, 1.0, 1.0, 1.0, 1.0, 1.0, 1.0, 1.0, 1.0, 1.0, 1.0, 1.0, 1.0, 1.0, 1.0, 1.0, 1.0, 1.0, 1.0, 1.0, 1.0, 1.0, 1.0, 1.0, 1.0, 1.0, 1.0, 1.0, 1.0, 1.0, 1.0, 1.0, 1.0, 1.0, 1.0, 1.0, 1.0, 1.0, 1.0, 1.0, 1.0, 1.0, 1.0, 1.0, 1.0, 1.0, 1.0, 1.0, 1.0, 1.0, 1.0, 1.0, 1.0, 1.0, 1.0, 1.0, 1.0, 1.0, 1.0, 1.0, 1.0, 1.0, 1.0, 1.0, 1.0, 1.0, 1.0, 1.0, 1.0, 1.0, 1.0, 1.0, 1.0, 1.0, 1.0, 1.0, 1.0, 1.0, 1.0, 1.0, 1.0, 1.0, 1.0, 1.0, 1.0, 1.0, 1.0, 1.0, 1.0, 1.0, 1.0, 1.0, 1.0, 1.0, 1.0, 1.0, 1.0, 1.0, 1.0, 1.0, 1.0, 1.0, 1.0, 1.0, 1.0, 1.0, 1.0, 1.0, 1.0, 1.0, 1.0, 1.0, 1.0, 1.0, 1.0, 1.0, 1.0, 1.0, 1.0, 1.0, 1.0, 1.0, 1.0, 1.0, 1.0, 1.0, 1.0, 1.0, 1.0, 1.0, 1.0, 1.0, 1.0, 1.0, 1.0, 1.0, 1.0, 1.0, 1.0, 1.0, 1.0, 1.0, 1.0, 1.0, 1.0, 1.0, 1.0, 1.0, 1.0, 1.0, 1.0, 1.0, 1.0, 1.0, 1.0, 1.0, 1.0, 1.0, 1.0, 1.0, 1.0, 1.0, 1.0, 1.0, 1.0, 1.0, 1.0, 1.0, 1.0, 1.0, 1.0, 1.0, 1.0, 1.0, 1.0, 1.0, 1.0, 1.0, 1.0, 1.0, 1.0, 1.0, 1.0, 1.0, 1.0, 1.0, 1.0, 1.0, 1.0, 1.0, 1.0, 1.0, 1.0, 1.0, 1.0, 1.0, 1.0, 1.0, 1.0, 1.0, 1.0, 1.0, 1.0, 1.0, 1.0, 1.0, 1.0, 1.0, 1.0, 1.0, 1.0, 1.0, 1.0, 1.0, 1.0, 1.0, 1.0, 1.0, 1.0, 1.0, 1.0, 1.0, 1.0, 1.0, 1.0, 1.0, 1.0, 1.0, 1.0, 1.0, 1.0, 1.0, 1.0, 1.0, 1.0, 1.0, 1.0, 1.0, 1.0, 1.0, 1.0, 1.0, 1.0, 1.0, 1.0, 1.0, 1.0, 1.0, 1.0, 1.0, 1.0, 1.0, 1.0, 1.0, 1.0, 1.0, 1.0, 1.0, 1.0, 1.0, 1.0, 1.0, 1.0, 1.0, 1.0, 1.0, 1.0, 1.0, 1.0, 1.0, 1.0, 1.0, 1.0, 1.0, 1.0, 1.0, 1.0, 1.0, 1.0, 1.0, 1.0, 1.0, 1.0, 1.0, 1.0, 1.0, 1.0, 1.0, 1.0, 1.0, 1.0, 1.0, 1.0, 1.0, 1.0, 1.0, 1.0, 1.0, 1.0, 1.0, 1.0, 1.0, 1.0, 1.0, 1.0, 1.0, 1.0, 1.0, 1.0, 1.0, 1.0, 1.0, 1.0, 1.0, 1.0, 1.0, 1.0, 1.0, 1.0, 1.0, 1.0, 1.0, 1.0, 1.0, 1.0, 1.0, 1.0, 1.0, 1.0, 1.0, 1.0, 1.0, 1.0, 1.0, 1.0, 1.0, 1.0, 1.0, 1.0, 1.0, 1.0, 1.0, 1.0, 1.0, 1.0, 1.0, 1.0, 1.0, 1.0, 1.0, 1.0, 1.0, 1.0, 1.0, 1.0, 1.0, 1.0, 1.0, 1.0, 1.0, 1.0, 1.0, 1.0, 1.0, 1.0, 1.0, 1.0, 1.0, 1.0, 1.0, 1.0, 1.0, 1.0, 1.0, 1.0, 1.0, 1.0, 1.0, 1.0, 1.0, 1.0, 1.0, 1.0, 1.0, 1.0, 1.0, 1.0, 1.0, 1.0, 1.0, 1.0, 1.0, 1.0, 1.0, 1.0, 1.0, 1.0, 1.0, 1.0, 1.0, 1.0, 1.0, 1.0, 1.0, 1.0, 1.0, 1.0, 1.0, 1.0, 1.0, 1.0, 1.0, 1.0, 1.0, 1.0, 1.0, 1.0, 1.0, 1.0, 1.0, 1.0, 1.0, 1.0, 1.0, 1.0, 1.0, 1.0, 1.0, 1.0, 1.0, 1.0, 1.0, 1.0, 1.0, 1.0, 1.0, 1.0, 1.0, 1.0, 1.0, 1.0, 1.0, 1.0, 1.0, 1.0, 1.0, 1.0, 1.0, 1.0, 1.0, 1.0, 1.0, 1.0, 1.0, 1.0, 1.0, 1.0, 1.0, 1.0, 1.0, 1.0, 1.0, 1.0, 1.0, 1.0, 1.0, 1.0, 1.0, 1.0, 1.0, 1.0, 1.0, 1.0, 1.0, 1.0, 1.0, 1.0, 1.0, 1.0, 1.0, 1.0, 1.0, 1.0, 1.0, 1.0, 1.0, 1.0, 1.0, 1.0, 1.0, 1.0, 1.0, 1.0, 1.0, 1.0, 1.0, 1.0, 1.0, 1.0, 1.0, 1.0, 1.0, 1.0, 1.0, 1.0, 1.0, 1.0, 1.0, 1.0, 1.0, 1.0, 1.0, 1.0, 1.0, 1.0, 1.0, 1.0, 1.0, 1.0, 1.0, 1.0, 1.0, 1.0, 1.0, 1.0, 1.0, 1.0, 1.0, 1.0, 1.0, 1.0, 1.0, 1.0, 1.0, 1.0, 1.0, 1.0, 1.0, 1.0, 1.0, 1.0, 1.0, 1.0, 1.0, 1.0, 1.0, 1.0, 1.0, 1.0, 1.0, 1.0, 1.0, 1.0, 1.0, 1.0, 1.0, 1.0, 1.0, 1.0, 1.0, 1.0, 1.0, 1.0, 1.0, 1.0, 1.0, 1.0, 1.0, 1.0, 1.0, 1.0, 1.0, 1.0, 1.0, 1.0, 1.0, 1.0, 1.0, 1.0, 1.0, 1.0, 1.0, 1.0, 1.0, 1.0, 1.0, 1.0, 1.0, 1.0, 1.0, 1.0, 1.0, 1.0, 1.0, 1.0, 1.0, 1.0, 1.0, 1.0, 1.0, 1.0, 1.0, 1.0, 1.0, 1.0, 1.0, 1.0, 1.0, 1.0, 1.0, 1.0, 1.0, 1.0, 1.0, 1.0, 1.0, 1.0, 1.0, 1.0, 1.0, 1.0, 1.0, 1.0, 1.0, 1.0, 1.0, 1.0, 1.0, 1.0, 1.0, 1.0, 1.0, 1.0, 1.0, 1.0, 1.0, 1.0, 1.0, 1.0, 1.0, 1.0, 1.0, 1.0, 1.0, 1.0, 1.0, 1.0, 1.0, 1.0, 1.0, 1.0, 1.0, 1.0, 1.0, 1.0, 1.0, 1.0, 1.0, 1.0, 1.0, 1.0, 1.0, 1.0, 1.0, 1.0, 1.0, 1.0, 1.0, 1.0, 1.0, 1.0, 1.0, 1.0, 1.0, 1.0, 1.0, 1.0, 1.0, 1.0, 1.0, 1.0, 1.0, 1.0, 1.0, 1.0, 1.0, 1.0, 1.0, 1.0, 1.0, 1.0, 1.0, 1.0, 1.0, 1.0, 1.0, 1.0, 1.0, 1.0, 1.0, 1.0, 1.0, 1.0, 1.0, 1.0, 1.0, 1.0, 1.0, 1.0, 1.0, 1.0, 1.0, 1.0, 1.0, 1.0, 1.0, 1.0, 1.0, 1.0, 1.0, 1.0, 1.0, 1.0, 1.0, 1.0, 1.0, 1.0, 1.0, 1.0, 1.0, 1.0, 1.0, 1.0, 1.0, 1.0, 1.0, 1.0, 1.0, 1.0, 1.0, 1.0, 1.0, 1.0, 1.0, 1.0, 1.0, 1.0, 1.0, 1.0, 1.0, 1.0, 1.0, 1.0, 1.0, 1.0, 1.0, 1.0, 1.0, 1.0, 1.0, 1.0, 1.0, 1.0, 1.0, 1.0, 1.0, 1.0, 1.0, 1.0, 1.0, 1.0, 1.0, 1.0, 1.0, 1.0, 1.0, 1.0, 1.0, 1.0, 1.0, 1.0, 1.0, 1.0, 1.0, 1.0, 1.0, 1.0, 1.0, 1.0, 1.0, 1.0, 1.0, 1.0, 1.0, 1.0, 1.0, 1.0, 1.0, 1.0, 1.0, 1.0, 1.0, 1.0, 1.0, 1.0, 1.0, 1.0, 1.0, 1.0, 1.0, 1.0, 1.0, 1.0, 1.0, 1.0, 1.0, 1.0, 1.0, 1.0, 1.0, 1.0, 1.0, 1.0, 1.0, 1.0, 1.0, 1.0, 1.0, 1.0, 1.0, 1.0, 1.0, 1.0, 1.0, 1.0, 1.0, 1.0, 1.0, 1.0, 1.0, 1.0, 1.0, 1.0, 1.0, 1.0, 1.0, 1.0, 1.0, 1.0, 1.0, 1.0, 1.0, 1.0, 1.0, 1.0, 1.0, 1.0, 1.0, 1.0, 1.0, 1.0, 1.0, 1.0, 1.0, 1.0, 1.0, 1.0, 1.0, 1.0, 1.0, 1.0, 1.0, 1.0, 1.0, 1.0, 1.0, 1.0, 1.0, 1.0, 1.0, 1.0, 1.0, 1.0, 1.0, 1.0, 1.0, 1.0, 1.0, 1.0, 1.0, 1.0, 1.0, 1.0, 1.0, 1.0, 1.0, 1.0, 1.0, 1.0, 1.0, 1.0, 1.0, 1.0, 1.0, 1.0, 1.0, 1.0, 1.0, 1.0, 1.0, 1.0, 1.0, 1.0, 1.0, 1.0, 1.0, 1.0, 1.0, 1.0, 1.0, 1.0, 1.0, 1.0, 1.0, 1.0, 1.0, 1.0, 1.0, 1.0, 1.0, 1.0, 1.0, 1.0, 1.0, 1.0])
me_plane.materials.append(mat_procedural_dry_land_with_pebbles)
me_plane.materials.append(mat_road)
me_plane.auto_texspace = False
me_plane.update()
me_plane_003 = bpy.data.meshes.new('Plane.003')
me_plane_003.from_pydata([(-1.935, 0.0007653, 0.9833), (0.06463, 0.0007653, 0.9833), (-1.935, 0.0007653, -1.017), (0.06463, 0.0007653, -1.017), (-1.935, 1.001, -0.01668), (0.06463, 1.001, -0.01668), (-1.935, -0.9992, -0.01668), (0.06463, -0.9992, -0.01668), (-1.935, 0.7079, 0.6904), (0.06463, 0.7079, 0.6904), (-1.935, -0.7063, -0.7238), (0.06463, -0.7063, -0.7238), (-1.935, 0.7079, -0.7238), (0.06463, 0.7079, -0.7238), (-1.935, -0.7063, 0.6904), (0.06463, -0.7063, 0.6904)], [], [(0, 1, 3, 2), (4, 5, 7, 6), (8, 9, 11, 10), (12, 13, 15, 14)])
_uv = me_plane_003.uv_layers.new(name='UVMap')
_uv.uv.foreach_set('vector', [0.0, 0.0, 1.0, 0.0, 1.0, 1.0, 0.0, 1.0, 0.0, 0.0, 1.0, 0.0, 1.0, 1.0, 0.0, 1.0, 0.0, 0.0, 1.0, 0.0, 1.0, 1.0, 0.0, 1.0, 0.0, 0.0, 1.0, 0.0, 1.0, 1.0, 0.0, 1.0])
me_plane_003.materials.append(mat_grass_alpha_1)
me_plane_003.update()
me_plane_005 = bpy.data.meshes.new('Plane.005')
me_plane_005.from_pydata([(-1.96, 0.0001486, 0.9329), (0.03961, 0.0001486, 0.9329), (-1.96, 0.0001485, -1.067), (0.03961, 0.0001485, -1.067), (-1.96, 1.0, -0.06707), (0.03961, 1.0, -0.06707), (-1.96, -0.9998, -0.06707), (0.03961, -0.9998, -0.06707)], [], [(0, 1, 3, 2), (4, 5, 7, 6)])
_uv = me_plane_005.uv_layers.new(name='UVMap')
_uv.uv.foreach_set('vector', [0.0, 0.0, 1.0, 0.0, 1.0, 1.0, 0.0, 1.0, 0.0, 0.0, 1.0, 0.0, 1.0, 1.0, 0.0, 1.0])
me_plane_005.materials.append(mat_grass_alpha_2)
me_plane_005.update()

# ---- objects
ob_plane = bpy.data.objects.new('Plane', me_plane)
ob_camera = bpy.data.objects.new('Camera', cam_camera_001)
ob_grass_alpha_1 = bpy.data.objects.new('grass alpha 1', me_plane_003)
ob_grass_alpha_2 = bpy.data.objects.new('grass alpha 2', me_plane_005)

# ---- transforms, parenting, visibility, modifiers, constraints
ob_plane.location = (-18.8, 0.0, 0.0)
ob_plane.scale = (165.2, 165.2, 67.68)
_vg = ob_plane.vertex_groups.new(name='road')
for _i, _w in zip([0, 1, 8, 9, 10, 11, 12, 13, 14, 15, 16, 17, 18, 19, 20, 21, 22, 23, 24, 25, 26, 27, 28, 29, 44, 45, 46, 47, 52, 53, 54, 55, 60, 61, 62, 63, 68, 69, 70, 71, 76, 77, 78, 79, 84, 85, 86, 87, 92, 93, 94, 95, 100, 101, 102, 103, 108, 109, 110, 111, 116, 117, 118, 119, 124, 125, 126, 127, 128, 129, 130, 131, 132, 133, 134, 135, 136, 137, 138, 139, 140, 141, 142, 143, 144, 145, 146, 147, 148, 149, 150, 151, 152, 153, 154, 155, 156, 157, 158, 159, 160, 161, 162, 163, 164, 165, 166, 167, 168, 169, 170, 171], [0.008928, 0.0002442, 0.02909, 0.06953, 0.5162, 0.006621, 0.0005968, 0.0005966, 0.001682, 0.0001567, 0.005651, 0.01147, 0.01427, 0.009309, 0.003853, 0.0003927, 0.0002035, 0.0001621, 0.0007756, 0.02311, 0.00369, 0.5005, 0.1351, 0.0, 0.0001827, 0.0002465, 0.02374, 0.03019, 6.395e-05, 0.0002637, 0.02304, 0.01774, 0.0004025, 0.003299, 0.02141, 0.006406, 1.169e-05, 0.002249, 0.0198, 0.001751, 1.663e-05, 1.799e-05, 0.01709, 0.0003244, 0.001675, 0.0002234, 0.01464, 0.0006347, 0.0005234, 0.002527, 0.01715, 0.0, 0.0003152, 0.005754, 0.02439, 0.0, 0.0003753, 0.0001273, 0.0476, 0.0, 5.393e-05, 0.01759, 0.069, 0.0, 0.1405, 0.5085, 0.0007075, 0.004246, 1.083e-05, 0.0009937, 0.4847, 0.1353, 0.003288, 5.533e-05, 0.5329, 0.1097, 0.0005874, 0.001471, 0.5013, 0.109, 0.000787, 0.0218, 0.4582, 0.1078, 9.781e-05, 0.04745, 0.4741, 0.1064, 0.001477, 0.06058, 0.4519, 0.1019, 0.0002961, 0.04059, 0.4236, 0.09968, 0.004251, 0.008018, 0.4158, 0.1023, 0.005902, 0.00291, 0.4091, 0.1106, 0.003031, 0.0008798, 0.4122, 0.1255, 0.0007482, 0.0003248, 0.4315, 0.1319]): _vg.add([_i], _w, 'REPLACE')
_vg = ob_plane.vertex_groups.new(name='ground')
_m = ob_plane.modifiers.new('Multires', 'MULTIRES')
_m.levels = 3
_m.sculpt_levels = 1
_m.render_levels = 3
_m = ob_plane.modifiers.new('Displace', 'DISPLACE')
_m.vertex_group = 'road'
_m.mid_level = 0.4932
_m.strength = 0.2
_m.invert_vertex_group = True
_m = ob_plane.modifiers.new('ParticleSystem', 'PARTICLE_SYSTEM')
ob_camera.location = (193.9, 13.71, 7.149)
ob_camera.rotation_euler = (1.599, -1.739e-07, 1.571)
ob_grass_alpha_1.location = (81.74, -2.908, 16.92)
ob_grass_alpha_1.rotation_euler = (-3.142, -0.0, 3.142)
ob_grass_alpha_2.location = (78.49, -2.908, 16.87)
ob_grass_alpha_2.rotation_euler = (-0.0, 3.142, -0.0)

# ---- collection membership
col_collection.objects.link(ob_plane)
col_collection.objects.link(ob_camera)
col_grass_alpha_cards.objects.link(ob_grass_alpha_1)
col_grass_alpha_cards.objects.link(ob_grass_alpha_2)

# ---- scene / render settings (as saved in the file)
scene.camera = ob_camera
scene.frame_start = 1; scene.frame_end = 250; scene.frame_set(1)
scene.render.engine = 'CYCLES'
scene.render.use_simplify = True
scene.render.simplify_subdivision = 2
scene.render.simplify_child_particles = 0.5094
scene.render.simplify_volumes = 0.1069
scene.cycles.feature_set = 'EXPERIMENTAL'
scene.cycles.samples = 1024
scene.cycles.sampling_pattern = 'TABULATED_SOBOL'
scene.cycles.adaptive_threshold = 0.1
scene.cycles.use_light_tree = False
scene.cycles.texture_limit = '1024'
scene.eevee.use_gtao = True
scene.eevee.use_raytracing = True
scene.view_settings.view_transform = 'Filmic'
bpy.context.view_layer.update()
